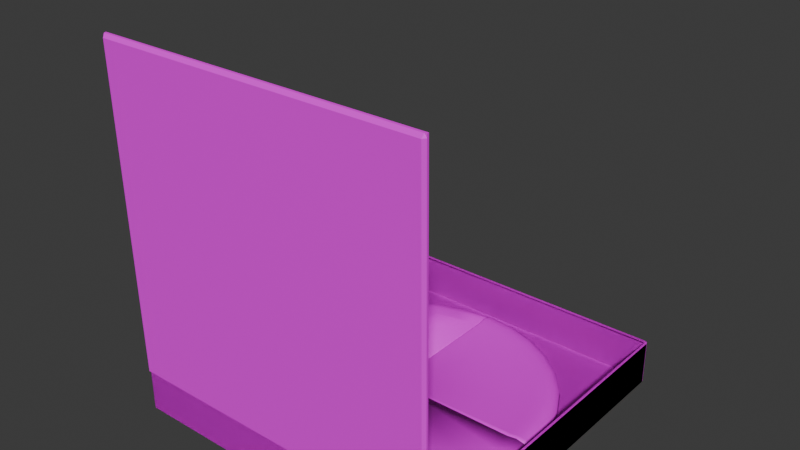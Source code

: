 # Source: PizzaNBoxOPEN.blend  (saved by Blender 4.0.36; exported with 4.5.12 LTS)
import bpy
from mathutils import Matrix  # noqa: F401  (used for matrix-valued properties, if any)

bpy.ops.wm.read_factory_settings(use_empty=True)
scene = bpy.context.scene
scene.name = 'Scene'

# ---- collections
col_collection = bpy.data.collections.new('Collection'); scene.collection.children.link(col_collection)

# ---- images (referenced by path relative to the original .blend; pixels are not part of the script)
import os
ASSET_DIR = os.environ.get("B2B_ASSET_DIR", "")  # directory of the original .blend (textures are referenced by path, not embedded)
HERE = os.path.dirname(os.path.abspath(__file__))  # packed textures are extracted next to this script under _unpacked/

def load_image(name, relpath, width, height, colorspace="sRGB"):
    """Load a texture the original file referenced (path relative to the .blend, or extracted next to this script)."""
    p = next((c for c in (os.path.join(HERE, relpath), os.path.join(ASSET_DIR, relpath)) if relpath and os.path.exists(c)), "")
    if p:
        img = bpy.data.images.load(p, check_existing=True)
        img.name = name
    else:  # same state as the original file: an image datablock whose file is absent (Cycles renders it pink)
        img = bpy.data.images.new(name, width, height)
        img.source = "FILE"
        img.filepath = "//" + (relpath or name)
    img.colorspace_settings.name = colorspace
    return img
img_pizza_box_jpg = load_image('Pizza Box.jpg', 'Pizza Box.jpg', 1024, 1024, 'sRGB')
img_pizza_jpg_001 = load_image('Pizza.jpg.001', 'Pizza.jpg', 1024, 1024, 'sRGB')
img_pizza_box_jpg_001 = load_image('Pizza Box.jpg.001', 'Pizza Box.jpg', 1024, 1024, 'sRGB')

# ---- materials (node trees are filled in below, after node groups)
mat_material_001 = bpy.data.materials.new('Material.001')
mat_material_001.use_transparent_shadow = False
mat_material_007 = bpy.data.materials.new('Material.007')
mat_material_007.use_transparent_shadow = False
mat_material_002 = bpy.data.materials.new('Material.002')
mat_material_002.use_transparent_shadow = False

# ---- material node trees
mat_material_001.use_nodes = True; mat_material_001.node_tree.nodes.clear()
_N = mat_material_001.node_tree.nodes; _L = mat_material_001.node_tree.links
n0 = _N.new('ShaderNodeBsdfPrincipled'); n0.name = 'Principled BSDF'; n0.location = (10, 300)
n0.inputs[3].default_value = 1.45
n1 = _N.new('ShaderNodeOutputMaterial'); n1.name = 'Material Output'; n1.location = (300, 300)
n2 = _N.new('ShaderNodeTexImage'); n2.name = 'Image Texture'; n2.location = (-280, 275)
n2.image = img_pizza_box_jpg
_L.new(n0.outputs[0], n1.inputs[0])
_L.new(n2.outputs[0], n0.inputs[0])
n1.is_active_output = True
mat_material_007.use_nodes = True; mat_material_007.node_tree.nodes.clear()
_N = mat_material_007.node_tree.nodes; _L = mat_material_007.node_tree.links
n0 = _N.new('ShaderNodeBsdfPrincipled'); n0.name = 'Principled BSDF'; n0.location = (10, 300)
n0.inputs[3].default_value = 1.45
n1 = _N.new('ShaderNodeOutputMaterial'); n1.name = 'Material Output'; n1.location = (300, 300)
n2 = _N.new('ShaderNodeTexImage'); n2.name = 'Image Texture'; n2.location = (-280, 275)
n2.image = img_pizza_jpg_001
_L.new(n0.outputs[0], n1.inputs[0])
_L.new(n2.outputs[0], n0.inputs[0])
n1.is_active_output = True
mat_material_002.use_nodes = True; mat_material_002.node_tree.nodes.clear()
_N = mat_material_002.node_tree.nodes; _L = mat_material_002.node_tree.links
n0 = _N.new('ShaderNodeBsdfPrincipled'); n0.name = 'Principled BSDF'; n0.location = (10, 300)
n0.inputs[3].default_value = 1.45
n1 = _N.new('ShaderNodeOutputMaterial'); n1.name = 'Material Output'; n1.location = (300, 300)
n2 = _N.new('ShaderNodeTexImage'); n2.name = 'Image Texture'; n2.location = (-280, 275)
n2.image = img_pizza_box_jpg_001
_L.new(n0.outputs[0], n1.inputs[0])
_L.new(n2.outputs[0], n0.inputs[0])
n1.is_active_output = True

# ---- world
world_world = bpy.data.worlds.new('World'); scene.world = world_world
world_world.use_nodes = True; world_world.node_tree.nodes.clear()
_N = world_world.node_tree.nodes; _L = world_world.node_tree.links
n0 = _N.new('ShaderNodeOutputWorld'); n0.name = 'World Output'; n0.location = (300, 300)
n1 = _N.new('ShaderNodeBackground'); n1.name = 'Background'; n1.location = (10, 300)
n1.inputs[0].default_value = (0.05088, 0.05088, 0.05088, 1.0)
_L.new(n1.outputs[0], n0.inputs[0])
n0.is_active_output = True
world_world.color = (0.05088, 0.05088, 0.05088)
world_world.use_sun_shadow = False
world_world.sun_shadow_jitter_overblur = 0.0

# ---- meshes
me_cube_001 = bpy.data.meshes.new('Cube.001')
me_cube_001.from_pydata([(-0.257, 0.0, 0.0), (-0.257, -0.005157, 0.005621), (-0.2601, -0.005175, 0.004779), (-0.2603, -0.004837, 0.0), (-0.257, -0.004837, 0.003239), (-0.2601, -0.00495, 0.003102), (-0.257, -0.004721, -0.514), (-0.2603, -0.004837, -0.514), (0.257, 0.0, 0.0), (0.257, -0.004837, 0.003239), (0.2603, -0.004837, 0.0), (0.2601, -0.00495, 0.003102), (0.257, -0.005157, 0.005621), (0.2601, -0.005175, 0.004779), (0.257, -0.004721, -0.514), (0.2603, -0.004837, -0.514), (-0.257, -2.235e-08, -0.5091), (-0.2603, -0.004837, -0.5091), (0.257, -2.235e-08, -0.5091), (0.2603, -0.004837, -0.5091), (-0.257, -0.008372, 0.005307), (-0.2601, -0.008391, 0.004465), (-0.257, -0.008053, 0.002925), (-0.2601, -0.008166, 0.002788), (-0.257, -0.003216, -0.0003139), (-0.2603, -0.008053, -0.0003139), (-0.2603, -0.008053, -0.5144), (-0.257, -0.007936, -0.5144), (0.2603, -0.008053, -0.0003139), (0.257, -0.003216, -0.0003139), (0.257, -0.008053, 0.002925), (0.2601, -0.008166, 0.002788), (0.257, -0.008372, 0.005307), (0.2601, -0.008391, 0.004465), (0.257, -0.007936, -0.5144), (0.2603, -0.008053, -0.5144), (-0.257, -0.003216, -0.5094), (-0.2603, -0.008053, -0.5094), (0.257, -0.003216, -0.5094), (0.2603, -0.008053, -0.5094)], [], [(18, 16, 0, 8), (1, 4, 5, 2), (0, 3, 5, 4), (8, 9, 11, 10), (9, 12, 13, 11), (16, 6, 7, 17), (18, 8, 10, 19), (8, 0, 4, 9), (9, 4, 1, 12), (14, 18, 19, 15), (0, 16, 17, 3), (14, 6, 16, 18), (38, 29, 24, 36), (20, 21, 23, 22), (24, 22, 23, 25), (29, 28, 31, 30), (30, 31, 33, 32), (36, 37, 26, 27), (38, 39, 28, 29), (29, 30, 22, 24), (30, 32, 20, 22), (34, 35, 39, 38), (24, 25, 37, 36), (34, 38, 36, 27), (10, 28, 39, 19), (19, 39, 35, 15), (12, 32, 33, 13), (3, 25, 23, 5), (13, 33, 31, 11), (6, 27, 26, 7), (2, 21, 20, 1), (15, 35, 34, 14), (1, 20, 32, 12), (17, 37, 25, 3), (7, 26, 37, 17), (5, 23, 21, 2), (14, 34, 27, 6), (11, 31, 28, 10)])
_uv = me_cube_001.uv_layers.new(name='UVMap')
_uv.uv.foreach_set('vector', [0.00627, 0.009764, 0.9854, 0.009764, 0.9854, 0.9969, 0.00627, 0.9969, 0.9854, 0.9999, 0.9854, 0.9936, 0.9913, 0.9933, 0.9913, 0.9999, 0.9854, 0.9969, 0.9916, 0.9969, 0.9913, 0.9933, 0.9854, 0.9936, 0.00627, 0.9969, 0.00627, 0.9936, 0.0003607, 0.9933, 9.959e-05, 0.9969, 0.00627, 0.9936, 0.00627, 0.9999, 0.0003607, 0.9999, 0.0003607, 0.9933, 0.9854, 0.009764, 0.9854, 9.959e-05, 0.9916, 9.958e-05, 0.9916, 0.009764, 0.00627, 0.009764, 0.00627, 0.9969, 9.959e-05, 0.9969, 9.959e-05, 0.009764, 0.00627, 0.9969, 0.9854, 0.9969, 0.9854, 0.9936, 0.00627, 0.9936, 0.00627, 0.9936, 0.9854, 0.9936, 0.9854, 0.9999, 0.00627, 0.9999, 0.00627, 9.959e-05, 0.00627, 0.009764, 9.959e-05, 0.009764, 9.959e-05, 9.958e-05, 0.9854, 0.9969, 0.9854, 0.009764, 0.9916, 0.009764, 0.9916, 0.9969, 0.00627, 9.959e-05, 0.9854, 9.959e-05, 0.9854, 0.009764, 0.00627, 0.009764, 0.06905, 0.2232, 0.06905, 0.4909, 0.3345, 0.4909, 0.3345, 0.2232, 0.9854, 0.9999, 0.9913, 0.9999, 0.9913, 0.9933, 0.9854, 0.9936, 0.9854, 0.9969, 0.9854, 0.9936, 0.9913, 0.9933, 0.9916, 0.9969, 0.00627, 0.9969, 9.959e-05, 0.9969, 0.0003607, 0.9933, 0.00627, 0.9936, 0.00627, 0.9936, 0.0003607, 0.9933, 0.0003607, 0.9999, 0.00627, 0.9999, 0.9854, 0.009764, 0.9916, 0.009764, 0.9916, 9.958e-05, 0.9854, 9.959e-05, 0.00627, 0.009764, 9.959e-05, 0.009764, 9.959e-05, 0.9969, 0.00627, 0.9969, 0.00627, 0.9969, 0.00627, 0.9936, 0.9854, 0.9936, 0.9854, 0.9969, 0.00627, 0.9936, 0.00627, 0.9999, 0.9854, 0.9999, 0.9854, 0.9936, 0.00627, 9.959e-05, 9.959e-05, 9.958e-05, 9.959e-05, 0.009764, 0.00627, 0.009764, 0.9854, 0.9969, 0.9916, 0.9969, 0.9916, 0.009764, 0.9854, 0.009764, 0.00627, 9.959e-05, 0.00627, 0.009764, 0.9854, 0.009764, 0.9854, 9.959e-05, 9.959e-05, 0.9969, 9.959e-05, 0.9969, 9.959e-05, 0.009764, 9.959e-05, 0.009764, 9.959e-05, 0.009764, 9.959e-05, 0.009764, 9.959e-05, 9.958e-05, 9.959e-05, 9.958e-05, 0.00627, 0.9999, 0.00627, 0.9999, 0.0003607, 0.9999, 0.0003607, 0.9999, 0.9916, 0.9969, 0.9916, 0.9969, 0.9913, 0.9933, 0.9913, 0.9933, 0.0003607, 0.9999, 0.0003607, 0.9999, 0.0003607, 0.9933, 0.0003607, 0.9933, 0.9854, 9.959e-05, 0.9854, 9.959e-05, 0.9916, 9.958e-05, 0.9916, 9.958e-05, 0.9913, 0.9999, 0.9913, 0.9999, 0.9854, 0.9999, 0.9854, 0.9999, 9.959e-05, 9.958e-05, 9.959e-05, 9.958e-05, 0.00627, 9.959e-05, 0.00627, 9.959e-05, 0.9854, 0.9999, 0.9854, 0.9999, 0.00627, 0.9999, 0.00627, 0.9999, 0.9916, 0.009764, 0.9916, 0.009764, 0.9916, 0.9969, 0.9916, 0.9969, 0.9916, 9.958e-05, 0.9916, 9.958e-05, 0.9916, 0.009764, 0.9916, 0.009764, 0.9913, 0.9933, 0.9913, 0.9933, 0.9913, 0.9999, 0.9913, 0.9999, 0.00627, 9.959e-05, 0.00627, 9.959e-05, 0.9854, 9.959e-05, 0.9854, 9.959e-05, 0.0003607, 0.9933, 0.0003607, 0.9933, 9.959e-05, 0.9969, 9.959e-05, 0.9969])
me_cube_001.materials.append(mat_material_001)
me_cube_001.update()
me_cylinder_004 = bpy.data.meshes.new('Cylinder.004')
me_cylinder_004.from_pydata([(0.2331, -0.004662, 0.02067), (0.25, -0.001805, 0.02404), (0.2644, -0.004421, 0.02689), (0.274, -0.01012, 0.0288), (0.2197, -0.004662, 0.06476), (0.2357, -0.001805, 0.07137), (0.2492, -0.004421, 0.07698), (0.2582, -0.01012, 0.08072), (0.198, -0.004662, 0.1054), (0.2124, -0.001805, 0.115), (0.2245, -0.004421, 0.1231), (0.2327, -0.01012, 0.1286), (0.1688, -0.004662, 0.141), (0.181, -0.001805, 0.1532), (0.1913, -0.004421, 0.1636), (0.1983, -0.01012, 0.1705), (0.1331, -0.004662, 0.1703), (0.1427, -0.001805, 0.1846), (0.1509, -0.004421, 0.1968), (0.1563, -0.01012, 0.2049), (0.09251, -0.004662, 0.192), (0.09912, -0.001805, 0.2079), (0.1047, -0.004421, 0.2215), (0.1085, -0.01012, 0.2305), (0.04841, -0.004662, 0.2053), (0.05178, -0.001805, 0.2223), (0.05464, -0.004421, 0.2367), (0.05655, -0.01012, 0.2462), (0.002556, -0.004662, 0.2099), (0.002556, -0.001805, 0.2271), (0.002556, -0.004421, 0.2418), (0.002556, -0.01012, 0.2516), (0.1797, -0.02525, 0.01004), (0.2757, -0.01772, 0.02914), (0.2169, -0.02468, 0.01745), (0.2483, -0.02304, 0.02368), (0.2689, -0.0206, 0.02779), (0.1694, -0.02525, 0.04391), (0.2598, -0.01772, 0.08138), (0.2045, -0.02468, 0.05845), (0.234, -0.02304, 0.07068), (0.2534, -0.0206, 0.07873), (0.1527, -0.02525, 0.07513), (0.2341, -0.01772, 0.1295), (0.1843, -0.02468, 0.09624), (0.2109, -0.02304, 0.114), (0.2283, -0.0206, 0.1257), (0.1302, -0.02525, 0.1025), (0.1995, -0.01772, 0.1717), (0.1571, -0.02468, 0.1294), (0.1797, -0.02304, 0.152), (0.1946, -0.0206, 0.1668), (0.1029, -0.02525, 0.125), (0.1573, -0.01772, 0.2064), (0.124, -0.02468, 0.1565), (0.1417, -0.02304, 0.1831), (0.1534, -0.0206, 0.2006), (0.07166, -0.02525, 0.1416), (0.1091, -0.01772, 0.2321), (0.0862, -0.02468, 0.1767), (0.09842, -0.02304, 0.2063), (0.1065, -0.0206, 0.2257), (0.03778, -0.02525, 0.1519), (0.05688, -0.01772, 0.2479), (0.0452, -0.02468, 0.1892), (0.05143, -0.02304, 0.2205), (0.05553, -0.0206, 0.2411), (0.002556, -0.02525, 0.1554), (0.002556, -0.01772, 0.2533), (0.002556, -0.02468, 0.1934), (0.002556, -0.02304, 0.2253), (0.002556, -0.0206, 0.2464), (0.0003322, -0.01012, 0.2513), (0.0003322, -0.004421, 0.2416), (0.0003322, -0.001805, 0.2269), (0.0003322, -0.004662, 0.2096), (0.0003322, -0.02525, 0.1552), (0.0003322, -0.02468, 0.1932), (0.0003322, -0.02304, 0.2251), (0.0003322, -0.0206, 0.2461), (0.0003322, -0.01772, 0.2531), (0.2787, -0.01012, -0.01936), (0.2689, -0.004421, -0.0193), (0.2543, -0.001805, -0.0192), (0.237, -0.004662, -0.01908), (0.1825, -0.02525, -0.01871), (0.2205, -0.02468, -0.01897), (0.2525, -0.02304, -0.01919), (0.2735, -0.0206, -0.01933), (0.2805, -0.01772, -0.01937), (0.0003322, -0.02525, -0.01749), (0.0003322, -0.004662, -0.01749)], [], [(38, 33, 3, 7), (43, 38, 7, 11), (7, 3, 2, 6), (6, 2, 1, 5), (5, 1, 0, 4), (48, 43, 11, 15), (11, 7, 6, 10), (10, 6, 5, 9), (9, 5, 4, 8), (53, 48, 15, 19), (15, 11, 10, 14), (14, 10, 9, 13), (13, 9, 8, 12), (58, 53, 19, 23), (19, 15, 14, 18), (18, 14, 13, 17), (17, 13, 12, 16), (63, 58, 23, 27), (23, 19, 18, 22), (22, 18, 17, 21), (21, 17, 16, 20), (68, 63, 27, 31), (27, 23, 22, 26), (26, 22, 21, 25), (25, 21, 20, 24), (80, 68, 31, 72), (31, 27, 26, 30), (30, 26, 25, 29), (29, 25, 24, 28), (72, 31, 30, 73), (73, 30, 29, 74), (74, 29, 28, 75), (37, 32, 34, 39), (39, 34, 35, 40), (40, 35, 36, 41), (41, 36, 33, 38), (42, 37, 39, 44), (44, 39, 40, 45), (45, 40, 41, 46), (46, 41, 38, 43), (47, 42, 44, 49), (49, 44, 45, 50), (50, 45, 46, 51), (51, 46, 43, 48), (52, 47, 49, 54), (54, 49, 50, 55), (55, 50, 51, 56), (56, 51, 48, 53), (57, 52, 54, 59), (59, 54, 55, 60), (60, 55, 56, 61), (61, 56, 53, 58), (62, 57, 59, 64), (64, 59, 60, 65), (65, 60, 61, 66), (66, 61, 58, 63), (67, 62, 64, 69), (69, 64, 65, 70), (70, 65, 66, 71), (71, 66, 63, 68), (76, 67, 69, 77), (77, 69, 70, 78), (78, 70, 71, 79), (79, 71, 68, 80), (90, 85, 32, 37, 42, 47, 52, 57, 62, 67, 76), (84, 91, 75, 28, 24, 20, 16, 12, 8, 4, 0), (91, 90, 76, 77, 78, 79, 80, 72, 73, 74, 75), (36, 88, 89, 33), (35, 87, 88, 36), (34, 86, 87, 35), (32, 85, 86, 34), (1, 83, 84, 0), (2, 82, 83, 1), (33, 89, 81, 3), (3, 81, 82, 2), (85, 90, 91, 84, 83, 82, 81, 89, 88, 87, 86)])
me_cylinder_004.polygons.foreach_set('use_smooth', [True] * 76)
_uv = me_cylinder_004.uv_layers.new(name='UVMap')
_uv.uv.foreach_set('vector', [0.6634, 0.4805, 0.6876, 0.5418, 0.6774, 0.5448, 0.654, 0.4854, 0.6278, 0.4249, 0.6634, 0.4805, 0.654, 0.4854, 0.6194, 0.4316, 0.654, 0.4854, 0.6774, 0.5448, 0.658, 0.5506, 0.636, 0.4951, 0.636, 0.4951, 0.658, 0.5506, 0.639, 0.5562, 0.6184, 0.5044, 0.6184, 0.5044, 0.639, 0.5562, 0.6203, 0.5619, 0.6009, 0.5137, 0.5817, 0.377, 0.6278, 0.4249, 0.6194, 0.4316, 0.5748, 0.3855, 0.6194, 0.4316, 0.654, 0.4854, 0.636, 0.4951, 0.6035, 0.4446, 0.6035, 0.4446, 0.636, 0.4951, 0.6184, 0.5044, 0.588, 0.4574, 0.588, 0.4574, 0.6184, 0.5044, 0.6009, 0.5137, 0.5726, 0.47, 0.527, 0.3397, 0.5817, 0.377, 0.5748, 0.3855, 0.5219, 0.3493, 0.5748, 0.3855, 0.6194, 0.4316, 0.6035, 0.4446, 0.5616, 0.4016, 0.5616, 0.4016, 0.6035, 0.4446, 0.588, 0.4574, 0.5489, 0.4172, 0.5489, 0.4172, 0.588, 0.4574, 0.5726, 0.47, 0.5362, 0.4327, 0.4665, 0.3143, 0.527, 0.3397, 0.5219, 0.3493, 0.4634, 0.3247, 0.5219, 0.3493, 0.5748, 0.3855, 0.5616, 0.4016, 0.5123, 0.3676, 0.5123, 0.3676, 0.5616, 0.4016, 0.5489, 0.4172, 0.5028, 0.3855, 0.5028, 0.3855, 0.5489, 0.4172, 0.5362, 0.4327, 0.4934, 0.4032, 0.4026, 0.3014, 0.4665, 0.3143, 0.4634, 0.3247, 0.4016, 0.3121, 0.4634, 0.3247, 0.5219, 0.3493, 0.5123, 0.3676, 0.4575, 0.3444, 0.4575, 0.3444, 0.5123, 0.3676, 0.5028, 0.3855, 0.4516, 0.3637, 0.4516, 0.3637, 0.5028, 0.3855, 0.4934, 0.4032, 0.4458, 0.3829, 0.3377, 0.3014, 0.4026, 0.3014, 0.4016, 0.3121, 0.3387, 0.312, 0.4016, 0.3121, 0.4634, 0.3247, 0.4575, 0.3444, 0.3995, 0.3326, 0.3995, 0.3326, 0.4575, 0.3444, 0.4516, 0.3637, 0.3976, 0.3526, 0.3976, 0.3526, 0.4516, 0.3637, 0.4458, 0.3829, 0.3956, 0.3724, 0.3351, 0.3019, 0.3377, 0.3014, 0.3387, 0.312, 0.3362, 0.3125, 0.3387, 0.312, 0.4016, 0.3121, 0.3995, 0.3326, 0.3406, 0.3323, 0.3406, 0.3323, 0.3995, 0.3326, 0.3976, 0.3526, 0.3425, 0.3523, 0.3425, 0.3523, 0.3976, 0.3526, 0.3956, 0.3724, 0.3444, 0.3722, 0.3362, 0.3125, 0.3387, 0.312, 0.3406, 0.3323, 0.3382, 0.3328, 0.3382, 0.3328, 0.3406, 0.3323, 0.3425, 0.3523, 0.3401, 0.3528, 0.3401, 0.3528, 0.3425, 0.3523, 0.3444, 0.3722, 0.3419, 0.3727, 0.3582, 0.9203, 0.3604, 0.9259, 0.3666, 0.9241, 0.3639, 0.9173, 0.3639, 0.9173, 0.3666, 0.9241, 0.3765, 0.9212, 0.3731, 0.9125, 0.3731, 0.9125, 0.3765, 0.9212, 0.3757, 0.9214, 0.3723, 0.9129, 0.3723, 0.9129, 0.3757, 0.9214, 0.3752, 0.9216, 0.3718, 0.9131, 0.3549, 0.9152, 0.3582, 0.9203, 0.3639, 0.9173, 0.3599, 0.9111, 0.3599, 0.9111, 0.3639, 0.9173, 0.3731, 0.9125, 0.368, 0.9045, 0.368, 0.9045, 0.3731, 0.9125, 0.3723, 0.9129, 0.3674, 0.9051, 0.3674, 0.9051, 0.3723, 0.9129, 0.3718, 0.9131, 0.3669, 0.9054, 0.3507, 0.9109, 0.3549, 0.9152, 0.3599, 0.9111, 0.3548, 0.9059, 0.3548, 0.9059, 0.3599, 0.9111, 0.368, 0.9045, 0.3615, 0.8977, 0.3615, 0.8977, 0.368, 0.9045, 0.3674, 0.9051, 0.3609, 0.8984, 0.3609, 0.8984, 0.3674, 0.9051, 0.3669, 0.9054, 0.3606, 0.8988, 0.3457, 0.9075, 0.3507, 0.9109, 0.3548, 0.9059, 0.3488, 0.9017, 0.3488, 0.9017, 0.3548, 0.9059, 0.3615, 0.8977, 0.3537, 0.8924, 0.3537, 0.8924, 0.3615, 0.8977, 0.3609, 0.8984, 0.3533, 0.8932, 0.3533, 0.8932, 0.3609, 0.8984, 0.3606, 0.8988, 0.353, 0.8937, 0.3402, 0.9051, 0.3457, 0.9075, 0.3488, 0.9017, 0.3421, 0.8989, 0.3421, 0.8989, 0.3488, 0.9017, 0.3537, 0.8924, 0.3451, 0.8888, 0.3451, 0.8888, 0.3537, 0.8924, 0.3533, 0.8932, 0.3448, 0.8896, 0.3448, 0.8896, 0.3533, 0.8932, 0.353, 0.8937, 0.3447, 0.8902, 0.3343, 0.9039, 0.3402, 0.9051, 0.3421, 0.8989, 0.335, 0.8974, 0.335, 0.8974, 0.3421, 0.8989, 0.3451, 0.8888, 0.336, 0.887, 0.336, 0.887, 0.3451, 0.8888, 0.3448, 0.8896, 0.3359, 0.8878, 0.3359, 0.8878, 0.3448, 0.8896, 0.3447, 0.8902, 0.3358, 0.8884, 0.3283, 0.9039, 0.3343, 0.9039, 0.335, 0.8974, 0.3277, 0.8974, 0.3277, 0.8974, 0.335, 0.8974, 0.336, 0.887, 0.3267, 0.887, 0.3267, 0.887, 0.336, 0.887, 0.3359, 0.8878, 0.3268, 0.8878, 0.3268, 0.8878, 0.3359, 0.8878, 0.3358, 0.8884, 0.3269, 0.8884, 0.328, 0.904, 0.3283, 0.9039, 0.3277, 0.8974, 0.3274, 0.8975, 0.3274, 0.8975, 0.3277, 0.8974, 0.3267, 0.887, 0.3263, 0.8871, 0.3263, 0.8871, 0.3267, 0.887, 0.3268, 0.8878, 0.3264, 0.8879, 0.3264, 0.8879, 0.3268, 0.8878, 0.3269, 0.8884, 0.3265, 0.8884, 0.3307, 0.9334, 0.3614, 0.9308, 0.3604, 0.9259, 0.3582, 0.9203, 0.3549, 0.9152, 0.3507, 0.9109, 0.3457, 0.9075, 0.3402, 0.9051, 0.3343, 0.9039, 0.3283, 0.9039, 0.328, 0.904, 0.6286, 0.606, 0.3659, 0.6283, 0.3419, 0.3727, 0.3444, 0.3722, 0.3956, 0.3724, 0.4458, 0.3829, 0.4934, 0.4032, 0.5362, 0.4327, 0.5726, 0.47, 0.6009, 0.5137, 0.6203, 0.5619, 0.2898, 0.5441, 0.2898, 0.4417, 0.4754, 0.4417, 0.5163, 0.4446, 0.5506, 0.4527, 0.5732, 0.4648, 0.5807, 0.4791, 0.5788, 0.5169, 0.5683, 0.5453, 0.5525, 0.5583, 0.534, 0.5441, 0.3757, 0.9214, 0.3772, 0.9294, 0.3767, 0.9295, 0.3752, 0.9216, 0.3765, 0.9212, 0.378, 0.9292, 0.3772, 0.9294, 0.3757, 0.9214, 0.3666, 0.9241, 0.3678, 0.9303, 0.378, 0.9292, 0.3765, 0.9212, 0.3604, 0.9259, 0.3614, 0.9308, 0.3678, 0.9303, 0.3666, 0.9241, 0.639, 0.5562, 0.6482, 0.6043, 0.6286, 0.606, 0.6203, 0.5619, 0.658, 0.5506, 0.6679, 0.6025, 0.6482, 0.6043, 0.639, 0.5562, 0.6876, 0.5418, 0.6983, 0.5994, 0.6879, 0.6005, 0.6774, 0.5448, 0.6774, 0.5448, 0.6879, 0.6005, 0.6679, 0.6025, 0.658, 0.5506, 0.2371, 0.3657, 0.4644, 0.3692, 0.4598, 0.4751, 0.1646, 0.4706, 0.1424, 0.485, 0.1247, 0.4712, 0.1137, 0.4417, 0.1133, 0.4025, 0.1225, 0.3878, 0.1494, 0.3757, 0.1896, 0.3679])
me_cylinder_004.materials.append(mat_material_007)
me_cylinder_004.update()
me_cylinder_005 = bpy.data.meshes.new('Cylinder.005')
me_cylinder_005.from_pydata([(-0.04395, -0.004662, 0.2102), (-0.04732, -0.001805, 0.2271), (-0.05018, -0.004421, 0.2415), (-0.05209, -0.01012, 0.2511), (-0.08805, -0.004662, 0.1968), (-0.09466, -0.001805, 0.2127), (-0.1003, -0.004421, 0.2263), (-0.104, -0.01012, 0.2353), (-0.1287, -0.004662, 0.1751), (-0.1383, -0.001805, 0.1894), (-0.1464, -0.004421, 0.2016), (-0.1519, -0.01012, 0.2097), (-0.1643, -0.004662, 0.1458), (-0.1765, -0.001805, 0.158), (-0.1869, -0.004421, 0.1684), (-0.1938, -0.01012, 0.1753), (-0.1935, -0.004662, 0.1102), (-0.2079, -0.001805, 0.1198), (-0.2201, -0.004421, 0.1279), (-0.2282, -0.01012, 0.1334), (-0.2153, -0.004662, 0.06957), (-0.2312, -0.001805, 0.07618), (-0.2447, -0.004421, 0.08179), (-0.2538, -0.01012, 0.08553), (-0.2286, -0.004662, 0.02548), (-0.2456, -0.001805, 0.02885), (-0.2599, -0.004421, 0.03171), (-0.2695, -0.01012, 0.03361), (-0.2332, -0.004662, -0.02038), (-0.2504, -0.001805, -0.02038), (-0.2651, -0.004421, -0.02038), (-0.2749, -0.01012, -0.02038), (-0.03333, -0.02525, 0.1567), (-0.05243, -0.01772, 0.2528), (-0.04074, -0.02468, 0.194), (-0.04697, -0.02304, 0.2253), (-0.05108, -0.0206, 0.246), (-0.0672, -0.02525, 0.1465), (-0.1047, -0.01772, 0.2369), (-0.08174, -0.02468, 0.1816), (-0.09397, -0.02304, 0.2111), (-0.102, -0.0206, 0.2305), (-0.09842, -0.02525, 0.1298), (-0.1528, -0.01772, 0.2112), (-0.1195, -0.02468, 0.1614), (-0.1373, -0.02304, 0.1879), (-0.149, -0.0206, 0.2054), (-0.1258, -0.02525, 0.1073), (-0.195, -0.01772, 0.1765), (-0.1526, -0.02468, 0.1342), (-0.1752, -0.02304, 0.1568), (-0.1901, -0.0206, 0.1716), (-0.1482, -0.02525, 0.07995), (-0.2296, -0.01772, 0.1343), (-0.1798, -0.02468, 0.1011), (-0.2064, -0.02304, 0.1188), (-0.2239, -0.0206, 0.1305), (-0.1649, -0.02525, 0.04873), (-0.2554, -0.01772, 0.08619), (-0.2, -0.02468, 0.06327), (-0.2295, -0.02304, 0.07549), (-0.249, -0.0206, 0.08354), (-0.1752, -0.02525, 0.01485), (-0.2712, -0.01772, 0.03395), (-0.2125, -0.02468, 0.02226), (-0.2438, -0.02304, 0.0285), (-0.2644, -0.0206, 0.0326), (-0.1787, -0.02525, -0.02038), (-0.2766, -0.01772, -0.02038), (-0.2167, -0.02468, -0.02038), (-0.2486, -0.02304, -0.02038), (-0.2697, -0.0206, -0.02038), (-0.0003211, -0.01012, 0.2562), (-0.0003211, -0.004421, 0.2464), (-0.0003211, -0.001805, 0.2317), (-0.0003211, -0.004662, 0.2145), (-0.0003211, -0.02525, 0.16), (-0.0003211, -0.02468, 0.198), (-0.0003211, -0.02304, 0.2299), (-0.0003211, -0.0206, 0.251), (-0.0003211, -0.01772, 0.2579), (-0.274, -0.01012, -0.02921), (-0.2642, -0.004421, -0.02912), (-0.2496, -0.001805, -0.02899), (-0.2323, -0.004662, -0.02883), (-0.1779, -0.02525, -0.02834), (-0.2158, -0.02468, -0.02868), (-0.2478, -0.02304, -0.02897), (-0.2688, -0.0206, -0.02916), (-0.2757, -0.01772, -0.02923), (-0.0003211, -0.02525, -0.02672), (-0.0003211, -0.004662, -0.02672)], [], [(38, 33, 3, 7), (43, 38, 7, 11), (7, 3, 2, 6), (6, 2, 1, 5), (5, 1, 0, 4), (48, 43, 11, 15), (11, 7, 6, 10), (10, 6, 5, 9), (9, 5, 4, 8), (53, 48, 15, 19), (15, 11, 10, 14), (14, 10, 9, 13), (13, 9, 8, 12), (58, 53, 19, 23), (19, 15, 14, 18), (18, 14, 13, 17), (17, 13, 12, 16), (63, 58, 23, 27), (23, 19, 18, 22), (22, 18, 17, 21), (21, 17, 16, 20), (68, 63, 27, 31), (27, 23, 22, 26), (26, 22, 21, 25), (25, 21, 20, 24), (89, 68, 31, 81), (31, 27, 26, 30), (30, 26, 25, 29), (29, 25, 24, 28), (81, 31, 30, 82), (82, 30, 29, 83), (83, 29, 28, 84), (90, 76, 32, 37, 42, 47, 52, 57, 62, 67, 85), (37, 32, 34, 39), (39, 34, 35, 40), (40, 35, 36, 41), (41, 36, 33, 38), (42, 37, 39, 44), (44, 39, 40, 45), (45, 40, 41, 46), (46, 41, 38, 43), (47, 42, 44, 49), (49, 44, 45, 50), (50, 45, 46, 51), (51, 46, 43, 48), (52, 47, 49, 54), (54, 49, 50, 55), (55, 50, 51, 56), (56, 51, 48, 53), (57, 52, 54, 59), (59, 54, 55, 60), (60, 55, 56, 61), (61, 56, 53, 58), (62, 57, 59, 64), (64, 59, 60, 65), (65, 60, 61, 66), (66, 61, 58, 63), (67, 62, 64, 69), (69, 64, 65, 70), (70, 65, 66, 71), (71, 66, 63, 68), (85, 67, 69, 86), (86, 69, 70, 87), (87, 70, 71, 88), (88, 71, 68, 89), (36, 79, 80, 33), (35, 78, 79, 36), (34, 77, 78, 35), (32, 76, 77, 34), (1, 74, 75, 0), (2, 73, 74, 1), (33, 80, 72, 3), (3, 72, 73, 2), (90, 91, 75, 74, 73, 72, 80, 79, 78, 77, 76), (75, 91, 84, 28, 24, 20, 16, 12, 8, 4, 0), (91, 90, 85, 86, 87, 88, 89, 81, 82, 83, 84)])
me_cylinder_005.polygons.foreach_set('use_smooth', [True] * 76)
_uv = me_cylinder_005.uv_layers.new(name='UVMap')
_uv.uv.foreach_set('vector', [0.2141, 0.3387, 0.2742, 0.314, 0.2772, 0.3241, 0.2191, 0.3483, 0.1601, 0.375, 0.2141, 0.3387, 0.2191, 0.3483, 0.1667, 0.3832, 0.2191, 0.3483, 0.2772, 0.3241, 0.283, 0.3439, 0.2286, 0.3664, 0.2286, 0.3664, 0.283, 0.3439, 0.2886, 0.3631, 0.2378, 0.3841, 0.2378, 0.3841, 0.2886, 0.3631, 0.2942, 0.3821, 0.2469, 0.4017, 0.1139, 0.421, 0.1601, 0.375, 0.1667, 0.3832, 0.1219, 0.4279, 0.1667, 0.3832, 0.2191, 0.3483, 0.2286, 0.3664, 0.1794, 0.3991, 0.1794, 0.3991, 0.2286, 0.3664, 0.2378, 0.3841, 0.1918, 0.4147, 0.1918, 0.4147, 0.2378, 0.3841, 0.2469, 0.4017, 0.2042, 0.4302, 0.077, 0.4756, 0.1139, 0.421, 0.1219, 0.4279, 0.08647, 0.4809, 0.1219, 0.4279, 0.1667, 0.3832, 0.1794, 0.3991, 0.1376, 0.4411, 0.1376, 0.4411, 0.1794, 0.3991, 0.1918, 0.4147, 0.1528, 0.454, 0.1528, 0.454, 0.1918, 0.4147, 0.2042, 0.4302, 0.1678, 0.4667, 0.05184, 0.5368, 0.077, 0.4756, 0.08647, 0.4809, 0.06199, 0.5399, 0.08647, 0.4809, 0.1219, 0.4279, 0.1376, 0.4411, 0.1042, 0.4907, 0.1042, 0.4907, 0.1376, 0.4411, 0.1528, 0.454, 0.1217, 0.5003, 0.1217, 0.5003, 0.1528, 0.454, 0.1678, 0.4667, 0.139, 0.5098, 0.03902, 0.6015, 0.05184, 0.5368, 0.06199, 0.5399, 0.0495, 0.6025, 0.06199, 0.5399, 0.08647, 0.4809, 0.1042, 0.4907, 0.08137, 0.5461, 0.08137, 0.5461, 0.1042, 0.4907, 0.1217, 0.5003, 0.1003, 0.552, 0.1003, 0.552, 0.1217, 0.5003, 0.139, 0.5098, 0.1191, 0.5579, 0.03879, 0.6671, 0.03902, 0.6015, 0.0495, 0.6025, 0.04911, 0.6661, 0.0495, 0.6025, 0.06199, 0.5399, 0.08137, 0.5461, 0.06967, 0.6047, 0.06967, 0.6047, 0.08137, 0.5461, 0.1003, 0.552, 0.08929, 0.6067, 0.08929, 0.6067, 0.1003, 0.552, 0.1191, 0.5579, 0.1088, 0.6087, 0.04073, 0.6776, 0.03879, 0.6671, 0.04911, 0.6661, 0.05104, 0.6764, 0.04911, 0.6661, 0.0495, 0.6025, 0.06967, 0.6047, 0.06918, 0.6643, 0.06918, 0.6643, 0.06967, 0.6047, 0.08929, 0.6067, 0.08888, 0.6624, 0.08888, 0.6624, 0.08929, 0.6067, 0.1088, 0.6087, 0.1084, 0.6606, 0.05104, 0.6764, 0.04911, 0.6661, 0.06918, 0.6643, 0.07106, 0.6741, 0.07106, 0.6741, 0.06918, 0.6643, 0.08888, 0.6624, 0.0907, 0.672, 0.0907, 0.672, 0.08888, 0.6624, 0.1084, 0.6606, 0.1102, 0.67, 0.3309, 0.9358, 0.328, 0.904, 0.3225, 0.905, 0.317, 0.9073, 0.312, 0.9106, 0.3077, 0.9149, 0.3044, 0.9199, 0.3021, 0.9255, 0.3009, 0.9314, 0.3009, 0.9375, 0.3011, 0.9388, 0.317, 0.9073, 0.3225, 0.905, 0.3207, 0.8988, 0.314, 0.9016, 0.314, 0.9016, 0.3207, 0.8988, 0.3177, 0.8888, 0.3091, 0.8923, 0.3091, 0.8923, 0.3177, 0.8888, 0.3179, 0.8896, 0.3095, 0.893, 0.3095, 0.893, 0.3179, 0.8896, 0.3181, 0.8901, 0.3098, 0.8935, 0.312, 0.9106, 0.317, 0.9073, 0.314, 0.9016, 0.308, 0.9056, 0.308, 0.9056, 0.314, 0.9016, 0.3091, 0.8923, 0.3015, 0.8975, 0.3015, 0.8975, 0.3091, 0.8923, 0.3095, 0.893, 0.302, 0.8981, 0.302, 0.8981, 0.3095, 0.893, 0.3098, 0.8935, 0.3023, 0.8985, 0.3077, 0.9149, 0.312, 0.9106, 0.308, 0.9056, 0.3028, 0.9107, 0.3028, 0.9107, 0.308, 0.9056, 0.3015, 0.8975, 0.2949, 0.904, 0.2949, 0.904, 0.3015, 0.8975, 0.302, 0.8981, 0.2955, 0.9045, 0.2955, 0.9045, 0.302, 0.8981, 0.3023, 0.8985, 0.296, 0.9049, 0.3044, 0.9199, 0.3077, 0.9149, 0.3028, 0.9107, 0.2988, 0.9168, 0.2988, 0.9168, 0.3028, 0.9107, 0.2949, 0.904, 0.2896, 0.9118, 0.2896, 0.9118, 0.2949, 0.904, 0.2955, 0.9045, 0.2904, 0.9122, 0.2904, 0.9122, 0.2955, 0.9045, 0.296, 0.9049, 0.2909, 0.9124, 0.3021, 0.9255, 0.3044, 0.9199, 0.2988, 0.9168, 0.296, 0.9236, 0.296, 0.9236, 0.2988, 0.9168, 0.2896, 0.9118, 0.286, 0.9205, 0.286, 0.9205, 0.2896, 0.9118, 0.2904, 0.9122, 0.2869, 0.9207, 0.2869, 0.9207, 0.2904, 0.9122, 0.2909, 0.9124, 0.2874, 0.9209, 0.3009, 0.9314, 0.3021, 0.9255, 0.296, 0.9236, 0.2945, 0.9308, 0.2945, 0.9308, 0.296, 0.9236, 0.286, 0.9205, 0.2842, 0.9297, 0.2842, 0.9297, 0.286, 0.9205, 0.2869, 0.9207, 0.2851, 0.9298, 0.2851, 0.9298, 0.2869, 0.9207, 0.2874, 0.9209, 0.2856, 0.9298, 0.3009, 0.9375, 0.3009, 0.9314, 0.2945, 0.9308, 0.2945, 0.9381, 0.2945, 0.9381, 0.2945, 0.9308, 0.2842, 0.9297, 0.2842, 0.939, 0.2842, 0.939, 0.2842, 0.9297, 0.2851, 0.9298, 0.2851, 0.9389, 0.2851, 0.9389, 0.2851, 0.9298, 0.2856, 0.9298, 0.2856, 0.9389, 0.3011, 0.9388, 0.3009, 0.9375, 0.2945, 0.9381, 0.2947, 0.9395, 0.2947, 0.9395, 0.2945, 0.9381, 0.2842, 0.939, 0.2845, 0.9406, 0.2845, 0.9406, 0.2842, 0.939, 0.2851, 0.9389, 0.2853, 0.9404, 0.2853, 0.9404, 0.2851, 0.9389, 0.2856, 0.9389, 0.2859, 0.9403, 0.3179, 0.8896, 0.3264, 0.8879, 0.3265, 0.8884, 0.3181, 0.8901, 0.3177, 0.8888, 0.3263, 0.8871, 0.3264, 0.8879, 0.3179, 0.8896, 0.3207, 0.8988, 0.3274, 0.8975, 0.3263, 0.8871, 0.3177, 0.8888, 0.3225, 0.905, 0.328, 0.904, 0.3274, 0.8975, 0.3207, 0.8988, 0.2886, 0.3631, 0.3401, 0.3528, 0.3419, 0.3727, 0.2942, 0.3821, 0.283, 0.3439, 0.3382, 0.3328, 0.3401, 0.3528, 0.2886, 0.3631, 0.2742, 0.314, 0.3351, 0.3019, 0.3362, 0.3125, 0.2772, 0.3241, 0.2772, 0.3241, 0.3362, 0.3125, 0.3382, 0.3328, 0.283, 0.3439, 0.4113, 0.3817, 0.4047, 0.6154, 0.1546, 0.603, 0.1358, 0.6346, 0.1215, 0.6041, 0.1132, 0.5389, 0.1138, 0.4525, 0.1219, 0.4202, 0.1445, 0.3935, 0.1782, 0.3767, 0.2178, 0.3721, 0.3419, 0.3727, 0.3674, 0.6441, 0.1102, 0.67, 0.1084, 0.6606, 0.1088, 0.6087, 0.1191, 0.5579, 0.139, 0.5098, 0.1678, 0.4667, 0.2042, 0.4302, 0.2469, 0.4017, 0.2942, 0.3821, 0.1511, 0.5391, 0.1511, 0.4483, 0.3231, 0.4483, 0.3599, 0.4508, 0.3908, 0.458, 0.4112, 0.4688, 0.4179, 0.4815, 0.4162, 0.515, 0.4067, 0.5402, 0.3926, 0.5517, 0.3758, 0.5391])
me_cylinder_005.materials.append(mat_material_007)
me_cylinder_005.update()
me_cylinder_006 = bpy.data.meshes.new('Cylinder.006')
me_cylinder_006.from_pydata([(0.002556, -0.004662, -0.2633), (0.002556, -0.001805, -0.2806), (0.002556, -0.004421, -0.2953), (0.002556, -0.01012, -0.305), (0.04841, -0.004662, -0.2588), (0.05178, -0.001805, -0.2758), (0.05464, -0.004421, -0.2901), (0.05655, -0.01012, -0.2997), (0.09251, -0.004662, -0.2454), (0.09912, -0.001805, -0.2614), (0.1047, -0.004421, -0.2749), (0.1085, -0.01012, -0.284), (0.1331, -0.004662, -0.2237), (0.1427, -0.001805, -0.2381), (0.1509, -0.004421, -0.2503), (0.1563, -0.01012, -0.2584), (0.1688, -0.004662, -0.1945), (0.181, -0.001805, -0.2067), (0.1913, -0.004421, -0.2171), (0.1983, -0.01012, -0.224), (0.198, -0.004662, -0.1589), (0.2124, -0.001805, -0.1685), (0.2245, -0.004421, -0.1766), (0.2327, -0.01012, -0.182), (0.2197, -0.004662, -0.1182), (0.2357, -0.001805, -0.1248), (0.2492, -0.004421, -0.1305), (0.2582, -0.01012, -0.1342), (0.2331, -0.004662, -0.07414), (0.25, -0.001805, -0.07751), (0.2644, -0.004421, -0.08037), (0.274, -0.01012, -0.08228), (0.2376, -0.004662, -0.02828), (0.2549, -0.001805, -0.02828), (0.2695, -0.004421, -0.02828), (0.2793, -0.01012, -0.02828), (0.002556, -0.02525, -0.2089), (0.002556, -0.01772, -0.3068), (0.002556, -0.02468, -0.2469), (0.002556, -0.02304, -0.2788), (0.002556, -0.0206, -0.2998), (0.03778, -0.02525, -0.2054), (0.05688, -0.01772, -0.3014), (0.0452, -0.02468, -0.2427), (0.05143, -0.02304, -0.274), (0.05553, -0.0206, -0.2946), (0.07166, -0.02525, -0.1951), (0.1091, -0.01772, -0.2856), (0.0862, -0.02468, -0.2302), (0.09842, -0.02304, -0.2597), (0.1065, -0.0206, -0.2792), (0.1029, -0.02525, -0.1784), (0.1573, -0.01772, -0.2598), (0.124, -0.02468, -0.21), (0.1417, -0.02304, -0.2366), (0.1534, -0.0206, -0.2541), (0.1302, -0.02525, -0.156), (0.1995, -0.01772, -0.2252), (0.1571, -0.02468, -0.1828), (0.1797, -0.02304, -0.2054), (0.1946, -0.0206, -0.2203), (0.1527, -0.02525, -0.1286), (0.2341, -0.01772, -0.183), (0.1843, -0.02468, -0.1497), (0.2109, -0.02304, -0.1675), (0.2283, -0.0206, -0.1792), (0.1694, -0.02525, -0.09739), (0.2598, -0.01772, -0.1349), (0.2045, -0.02468, -0.1119), (0.234, -0.02304, -0.1242), (0.2534, -0.0206, -0.1322), (0.1797, -0.02525, -0.06351), (0.2757, -0.01772, -0.08261), (0.2169, -0.02468, -0.07093), (0.2483, -0.02304, -0.07716), (0.2689, -0.0206, -0.08126), (0.1831, -0.02525, -0.02828), (0.281, -0.01772, -0.02828), (0.2211, -0.02468, -0.02828), (0.2531, -0.02304, -0.02828), (0.2741, -0.0206, -0.02828), (0.0003322, -0.01012, -0.3048), (0.0003322, -0.004421, -0.295), (0.0003322, -0.001805, -0.2804), (0.0003322, -0.004662, -0.2631), (0.0003322, -0.02525, -0.2086), (0.0003322, -0.02468, -0.2466), (0.0003322, -0.02304, -0.2786), (0.0003322, -0.0206, -0.2996), (0.0003322, -0.01772, -0.3065), (0.2787, -0.01012, -0.02246), (0.2689, -0.004421, -0.02239), (0.2543, -0.001805, -0.02229), (0.237, -0.004662, -0.02218), (0.1825, -0.02525, -0.02181), (0.2205, -0.02468, -0.02207), (0.2525, -0.02304, -0.02228), (0.2735, -0.0206, -0.02242), (0.2805, -0.01772, -0.02247), (0.0003322, -0.02525, -0.02058), (0.0003322, -0.004662, -0.02058)], [], [(47, 42, 7, 11), (7, 3, 2, 6), (6, 2, 1, 5), (5, 1, 0, 4), (52, 47, 11, 15), (11, 7, 6, 10), (10, 6, 5, 9), (9, 5, 4, 8), (57, 52, 15, 19), (15, 11, 10, 14), (14, 10, 9, 13), (13, 9, 8, 12), (62, 57, 19, 23), (19, 15, 14, 18), (18, 14, 13, 17), (17, 13, 12, 16), (67, 62, 23, 27), (23, 19, 18, 22), (22, 18, 17, 21), (21, 17, 16, 20), (72, 67, 27, 31), (27, 23, 22, 26), (26, 22, 21, 25), (25, 21, 20, 24), (77, 72, 31, 35), (31, 27, 26, 30), (30, 26, 25, 29), (29, 25, 24, 28), (98, 77, 35, 90), (35, 31, 30, 34), (34, 30, 29, 33), (33, 29, 28, 32), (90, 35, 34, 91), (91, 34, 33, 92), (92, 33, 32, 93), (41, 36, 38, 43), (43, 38, 39, 44), (44, 39, 40, 45), (45, 40, 37, 42), (46, 41, 43, 48), (48, 43, 44, 49), (49, 44, 45, 50), (50, 45, 42, 47), (51, 46, 48, 53), (53, 48, 49, 54), (54, 49, 50, 55), (55, 50, 47, 52), (56, 51, 53, 58), (58, 53, 54, 59), (59, 54, 55, 60), (60, 55, 52, 57), (61, 56, 58, 63), (63, 58, 59, 64), (64, 59, 60, 65), (65, 60, 57, 62), (66, 61, 63, 68), (68, 63, 64, 69), (69, 64, 65, 70), (70, 65, 62, 67), (71, 66, 68, 73), (73, 68, 69, 74), (74, 69, 70, 75), (75, 70, 67, 72), (76, 71, 73, 78), (78, 73, 74, 79), (79, 74, 75, 80), (80, 75, 72, 77), (94, 76, 78, 95), (95, 78, 79, 96), (96, 79, 80, 97), (97, 80, 77, 98), (42, 37, 3, 7), (40, 88, 89, 37), (39, 87, 88, 40), (38, 86, 87, 39), (36, 85, 86, 38), (1, 83, 84, 0), (2, 82, 83, 1), (37, 89, 81, 3), (3, 81, 82, 2), (89, 88, 87, 86, 85, 99, 100, 84, 83, 82, 81), (41, 46, 51, 56, 61, 66, 71, 76, 94, 99, 85, 36), (4, 0, 84, 100, 93, 32, 28, 24, 20, 16, 12, 8), (100, 99, 94, 95, 96, 97, 98, 90, 91, 92, 93)])
me_cylinder_006.polygons.foreach_set('use_smooth', [True] * 84)
_uv = me_cylinder_006.uv_layers.new(name='UVMap')
_uv.uv.foreach_set('vector', [0.5242, 0.9347, 0.4641, 0.9594, 0.4611, 0.9493, 0.5192, 0.9251, 0.4611, 0.9493, 0.3996, 0.9614, 0.3977, 0.941, 0.4553, 0.9295, 0.4553, 0.9295, 0.3977, 0.941, 0.3958, 0.9211, 0.4497, 0.9103, 0.4497, 0.9103, 0.3958, 0.9211, 0.394, 0.9012, 0.4441, 0.8913, 0.5782, 0.8984, 0.5242, 0.9347, 0.5192, 0.9251, 0.5716, 0.8902, 0.5192, 0.9251, 0.4611, 0.9493, 0.4553, 0.9295, 0.5097, 0.907, 0.5097, 0.907, 0.4553, 0.9295, 0.4497, 0.9103, 0.5005, 0.8893, 0.5005, 0.8893, 0.4497, 0.9103, 0.4441, 0.8913, 0.4914, 0.8717, 0.6244, 0.8524, 0.5782, 0.8984, 0.5716, 0.8902, 0.6164, 0.8455, 0.5716, 0.8902, 0.5192, 0.9251, 0.5097, 0.907, 0.559, 0.8743, 0.559, 0.8743, 0.5097, 0.907, 0.5005, 0.8893, 0.5465, 0.8587, 0.5465, 0.8587, 0.5005, 0.8893, 0.4914, 0.8717, 0.5341, 0.8431, 0.6613, 0.7977, 0.6244, 0.8524, 0.6164, 0.8455, 0.6519, 0.7925, 0.6164, 0.8455, 0.5716, 0.8902, 0.559, 0.8743, 0.6008, 0.8322, 0.6008, 0.8322, 0.559, 0.8743, 0.5465, 0.8587, 0.5856, 0.8194, 0.5856, 0.8194, 0.5465, 0.8587, 0.5341, 0.8431, 0.5705, 0.8067, 0.6865, 0.7366, 0.6613, 0.7977, 0.6519, 0.7925, 0.6763, 0.7335, 0.6519, 0.7925, 0.6164, 0.8455, 0.6008, 0.8322, 0.6341, 0.7827, 0.6341, 0.7827, 0.6008, 0.8322, 0.5856, 0.8194, 0.6166, 0.7731, 0.6166, 0.7731, 0.5856, 0.8194, 0.5705, 0.8067, 0.5993, 0.7635, 0.6993, 0.6719, 0.6865, 0.7366, 0.6763, 0.7335, 0.6888, 0.6708, 0.6763, 0.7335, 0.6519, 0.7925, 0.6341, 0.7827, 0.6569, 0.7273, 0.6569, 0.7273, 0.6341, 0.7827, 0.6166, 0.7731, 0.638, 0.7214, 0.638, 0.7214, 0.6166, 0.7731, 0.5993, 0.7635, 0.6193, 0.7155, 0.6995, 0.6063, 0.6993, 0.6719, 0.6888, 0.6708, 0.6892, 0.6072, 0.6888, 0.6708, 0.6763, 0.7335, 0.6569, 0.7273, 0.6687, 0.6687, 0.6687, 0.6687, 0.6569, 0.7273, 0.638, 0.7214, 0.649, 0.6667, 0.649, 0.6667, 0.638, 0.7214, 0.6193, 0.7155, 0.6296, 0.6647, 0.6983, 0.5994, 0.6995, 0.6063, 0.6892, 0.6072, 0.6879, 0.6005, 0.6892, 0.6072, 0.6888, 0.6708, 0.6687, 0.6687, 0.6691, 0.6091, 0.6691, 0.6091, 0.6687, 0.6687, 0.649, 0.6667, 0.6494, 0.611, 0.6494, 0.611, 0.649, 0.6667, 0.6296, 0.6647, 0.6299, 0.6128, 0.6879, 0.6005, 0.6892, 0.6072, 0.6691, 0.6091, 0.6679, 0.6025, 0.6679, 0.6025, 0.6691, 0.6091, 0.6494, 0.611, 0.6482, 0.6043, 0.6482, 0.6043, 0.6494, 0.611, 0.6299, 0.6128, 0.6286, 0.606, 0.3399, 0.9643, 0.3341, 0.9655, 0.3347, 0.972, 0.3418, 0.9706, 0.3418, 0.9706, 0.3347, 0.972, 0.3357, 0.9824, 0.3447, 0.9806, 0.3447, 0.9806, 0.3357, 0.9824, 0.3356, 0.9815, 0.3445, 0.9798, 0.3445, 0.9798, 0.3356, 0.9815, 0.3356, 0.981, 0.3443, 0.9793, 0.3455, 0.9621, 0.3399, 0.9643, 0.3418, 0.9706, 0.3484, 0.9678, 0.3484, 0.9678, 0.3418, 0.9706, 0.3447, 0.9806, 0.3533, 0.9771, 0.3533, 0.9771, 0.3447, 0.9806, 0.3445, 0.9798, 0.3529, 0.9763, 0.3529, 0.9763, 0.3445, 0.9798, 0.3443, 0.9793, 0.3526, 0.9758, 0.3504, 0.9587, 0.3455, 0.9621, 0.3484, 0.9678, 0.3545, 0.9638, 0.3545, 0.9638, 0.3484, 0.9678, 0.3533, 0.9771, 0.3609, 0.9719, 0.3609, 0.9719, 0.3533, 0.9771, 0.3529, 0.9763, 0.3604, 0.9713, 0.3604, 0.9713, 0.3529, 0.9763, 0.3526, 0.9758, 0.3601, 0.9708, 0.3547, 0.9545, 0.3504, 0.9587, 0.3545, 0.9638, 0.3596, 0.9586, 0.3596, 0.9586, 0.3545, 0.9638, 0.3609, 0.9719, 0.3675, 0.9654, 0.3675, 0.9654, 0.3609, 0.9719, 0.3604, 0.9713, 0.3669, 0.9648, 0.3669, 0.9648, 0.3604, 0.9713, 0.3601, 0.9708, 0.3665, 0.9645, 0.358, 0.9495, 0.3547, 0.9545, 0.3596, 0.9586, 0.3637, 0.9526, 0.3637, 0.9526, 0.3596, 0.9586, 0.3675, 0.9654, 0.3728, 0.9576, 0.3728, 0.9576, 0.3675, 0.9654, 0.3669, 0.9648, 0.372, 0.9572, 0.372, 0.9572, 0.3669, 0.9648, 0.3665, 0.9645, 0.3716, 0.9569, 0.3603, 0.9439, 0.358, 0.9495, 0.3637, 0.9526, 0.3665, 0.9458, 0.3665, 0.9458, 0.3637, 0.9526, 0.3728, 0.9576, 0.3764, 0.9489, 0.3764, 0.9489, 0.3728, 0.9576, 0.372, 0.9572, 0.3756, 0.9486, 0.3756, 0.9486, 0.372, 0.9572, 0.3716, 0.9569, 0.375, 0.9485, 0.3615, 0.9379, 0.3603, 0.9439, 0.3665, 0.9458, 0.3679, 0.9386, 0.3679, 0.9386, 0.3665, 0.9458, 0.3764, 0.9489, 0.3782, 0.9397, 0.3782, 0.9397, 0.3764, 0.9489, 0.3756, 0.9486, 0.3773, 0.9396, 0.3773, 0.9396, 0.3756, 0.9486, 0.375, 0.9485, 0.3768, 0.9395, 0.3616, 0.9319, 0.3615, 0.9379, 0.3679, 0.9386, 0.3679, 0.9313, 0.3679, 0.9313, 0.3679, 0.9386, 0.3782, 0.9397, 0.3782, 0.9304, 0.3782, 0.9304, 0.3782, 0.9397, 0.3773, 0.9396, 0.3774, 0.9304, 0.3774, 0.9304, 0.3773, 0.9396, 0.3768, 0.9395, 0.3768, 0.9305, 0.3614, 0.9308, 0.3616, 0.9319, 0.3679, 0.9313, 0.3678, 0.9303, 0.3678, 0.9303, 0.3679, 0.9313, 0.3782, 0.9304, 0.378, 0.9292, 0.378, 0.9292, 0.3782, 0.9304, 0.3774, 0.9304, 0.3772, 0.9294, 0.3772, 0.9294, 0.3774, 0.9304, 0.3768, 0.9305, 0.3767, 0.9295, 0.4641, 0.9594, 0.4007, 0.972, 0.3996, 0.9614, 0.4611, 0.9493, 0.3356, 0.9815, 0.3352, 0.9815, 0.3352, 0.981, 0.3356, 0.981, 0.3357, 0.9824, 0.3353, 0.9824, 0.3352, 0.9815, 0.3356, 0.9815, 0.3347, 0.972, 0.3343, 0.972, 0.3353, 0.9824, 0.3357, 0.9824, 0.3341, 0.9655, 0.3337, 0.9655, 0.3343, 0.972, 0.3347, 0.972, 0.3958, 0.9211, 0.3933, 0.921, 0.3915, 0.9012, 0.394, 0.9012, 0.3977, 0.941, 0.3952, 0.941, 0.3933, 0.921, 0.3958, 0.9211, 0.4007, 0.972, 0.398, 0.972, 0.397, 0.9614, 0.3996, 0.9614, 0.3996, 0.9614, 0.397, 0.9614, 0.3952, 0.941, 0.3977, 0.941, 0.5465, 0.4155, 0.539, 0.4368, 0.5163, 0.4549, 0.4817, 0.4669, 0.4405, 0.4711, 0.2369, 0.4711, 0.2369, 0.319, 0.4995, 0.319, 0.5182, 0.2979, 0.5341, 0.3173, 0.5447, 0.3594, 0.3399, 0.9643, 0.3455, 0.9621, 0.3504, 0.9587, 0.3547, 0.9545, 0.358, 0.9495, 0.3603, 0.9439, 0.3615, 0.9379, 0.3616, 0.9319, 0.3614, 0.9308, 0.3307, 0.9334, 0.3337, 0.9655, 0.3341, 0.9655, 0.4441, 0.8913, 0.394, 0.9012, 0.3915, 0.9012, 0.3659, 0.6283, 0.6286, 0.606, 0.6299, 0.6128, 0.6296, 0.6647, 0.6193, 0.7155, 0.5993, 0.7635, 0.5705, 0.8067, 0.5341, 0.8431, 0.4914, 0.8717, 0.1655, 0.4627, 0.1655, 0.3502, 0.3609, 0.3502, 0.4017, 0.3533, 0.436, 0.3622, 0.4586, 0.3756, 0.466, 0.3913, 0.4642, 0.4329, 0.4537, 0.464, 0.4379, 0.4783, 0.4194, 0.4627])
me_cylinder_006.materials.append(mat_material_007)
me_cylinder_006.update()
me_cylinder_007 = bpy.data.meshes.new('Cylinder.007')
me_cylinder_007.from_pydata([(-0.2296, -0.004662, -0.06961), (-0.2465, -0.001805, -0.07298), (-0.2609, -0.004421, -0.07583), (-0.2705, -0.01012, -0.07774), (-0.2162, -0.004662, -0.1137), (-0.2322, -0.001805, -0.1203), (-0.2457, -0.004421, -0.1259), (-0.2547, -0.01012, -0.1297), (-0.1945, -0.004662, -0.1543), (-0.2088, -0.001805, -0.1639), (-0.221, -0.004421, -0.1721), (-0.2292, -0.01012, -0.1775), (-0.1652, -0.004662, -0.19), (-0.1775, -0.001805, -0.2022), (-0.1878, -0.004421, -0.2125), (-0.1947, -0.01012, -0.2194), (-0.1296, -0.004662, -0.2192), (-0.1392, -0.001805, -0.2336), (-0.1474, -0.004421, -0.2457), (-0.1528, -0.01012, -0.2539), (-0.08899, -0.004662, -0.2409), (-0.0956, -0.001805, -0.2569), (-0.1012, -0.004421, -0.2704), (-0.1049, -0.01012, -0.2794), (-0.04489, -0.004662, -0.2543), (-0.04826, -0.001805, -0.2712), (-0.05112, -0.004421, -0.2856), (-0.05303, -0.01012, -0.2952), (-0.1761, -0.02525, -0.05898), (-0.2722, -0.01772, -0.07808), (-0.2134, -0.02468, -0.06639), (-0.2447, -0.02304, -0.07262), (-0.2654, -0.0206, -0.07673), (-0.1659, -0.02525, -0.09285), (-0.2563, -0.01772, -0.1303), (-0.201, -0.02468, -0.1074), (-0.2305, -0.02304, -0.1196), (-0.2499, -0.0206, -0.1277), (-0.1492, -0.02525, -0.1241), (-0.2306, -0.01772, -0.1785), (-0.1808, -0.02468, -0.1452), (-0.2073, -0.02304, -0.1629), (-0.2248, -0.0206, -0.1746), (-0.1267, -0.02525, -0.1514), (-0.196, -0.01772, -0.2207), (-0.1536, -0.02468, -0.1783), (-0.1762, -0.02304, -0.2009), (-0.1911, -0.0206, -0.2158), (-0.09936, -0.02525, -0.1739), (-0.1538, -0.01772, -0.2553), (-0.1205, -0.02468, -0.2055), (-0.1382, -0.02304, -0.232), (-0.1499, -0.0206, -0.2495), (-0.06814, -0.02525, -0.1906), (-0.1056, -0.01772, -0.281), (-0.08268, -0.02468, -0.2257), (-0.0949, -0.02304, -0.2552), (-0.103, -0.0206, -0.2746), (-0.03427, -0.02525, -0.2009), (-0.05337, -0.01772, -0.2969), (-0.04168, -0.02468, -0.2381), (-0.04791, -0.02304, -0.2695), (-0.05201, -0.0206, -0.2901), (-0.001259, -0.01012, -0.3003), (-0.001259, -0.004421, -0.2905), (-0.001259, -0.001805, -0.2759), (-0.001259, -0.004662, -0.2586), (-0.001259, -0.02525, -0.2041), (-0.001259, -0.02468, -0.2421), (-0.001259, -0.02304, -0.274), (-0.001259, -0.0206, -0.2951), (-0.001259, -0.01772, -0.302), (-0.2749, -0.01012, -0.03258), (-0.2651, -0.004421, -0.03249), (-0.2505, -0.001805, -0.03236), (-0.2333, -0.004662, -0.0322), (-0.1788, -0.02525, -0.03171), (-0.2168, -0.02468, -0.03205), (-0.2487, -0.02304, -0.03234), (-0.2697, -0.0206, -0.03253), (-0.2766, -0.01772, -0.0326), (-0.001259, -0.02525, -0.03009), (-0.001259, -0.004662, -0.03009)], [], [(71, 59, 27, 63), (34, 29, 3, 7), (39, 34, 7, 11), (7, 3, 2, 6), (6, 2, 1, 5), (5, 1, 0, 4), (44, 39, 11, 15), (11, 7, 6, 10), (10, 6, 5, 9), (9, 5, 4, 8), (49, 44, 15, 19), (15, 11, 10, 14), (14, 10, 9, 13), (13, 9, 8, 12), (54, 49, 19, 23), (19, 15, 14, 18), (18, 14, 13, 17), (17, 13, 12, 16), (59, 54, 23, 27), (23, 19, 18, 22), (22, 18, 17, 21), (21, 17, 16, 20), (27, 23, 22, 26), (26, 22, 21, 25), (25, 21, 20, 24), (63, 27, 26, 64), (64, 26, 25, 65), (65, 25, 24, 66), (82, 66, 24, 20, 16, 12, 8, 4, 0, 75), (33, 28, 30, 35), (35, 30, 31, 36), (36, 31, 32, 37), (37, 32, 29, 34), (38, 33, 35, 40), (40, 35, 36, 41), (41, 36, 37, 42), (42, 37, 34, 39), (43, 38, 40, 45), (45, 40, 41, 46), (46, 41, 42, 47), (47, 42, 39, 44), (48, 43, 45, 50), (50, 45, 46, 51), (51, 46, 47, 52), (52, 47, 44, 49), (53, 48, 50, 55), (55, 50, 51, 56), (56, 51, 52, 57), (57, 52, 49, 54), (58, 53, 55, 60), (60, 55, 56, 61), (61, 56, 57, 62), (62, 57, 54, 59), (67, 58, 60, 68), (68, 60, 61, 69), (69, 61, 62, 70), (70, 62, 59, 71), (67, 68, 69, 70, 71, 63, 64, 65, 66, 82, 81), (32, 79, 80, 29), (31, 78, 79, 32), (30, 77, 78, 31), (67, 81, 76, 28, 33, 38, 43, 48, 53, 58), (28, 76, 77, 30), (1, 74, 75, 0), (2, 73, 74, 1), (29, 80, 72, 3), (3, 72, 73, 2), (75, 74, 73, 72, 80, 79, 78, 77, 76, 81, 82)])
me_cylinder_007.polygons.foreach_set('use_smooth', [True] * 68)
_uv = me_cylinder_007.uv_layers.new(name='UVMap')
_uv.uv.foreach_set('vector', [0.398, 0.972, 0.3358, 0.972, 0.3368, 0.9613, 0.397, 0.9614, 0.07492, 0.7929, 0.05075, 0.7316, 0.06087, 0.7286, 0.08435, 0.7879, 0.1105, 0.8485, 0.07492, 0.7929, 0.08435, 0.7879, 0.1189, 0.8418, 0.08435, 0.7879, 0.06087, 0.7286, 0.08034, 0.7228, 0.1024, 0.7783, 0.1024, 0.7783, 0.08034, 0.7228, 0.09929, 0.7171, 0.12, 0.769, 0.12, 0.769, 0.09929, 0.7171, 0.1181, 0.7115, 0.1374, 0.7597, 0.1566, 0.8964, 0.1105, 0.8485, 0.1189, 0.8418, 0.1636, 0.8879, 0.1189, 0.8418, 0.08435, 0.7879, 0.1024, 0.7783, 0.1348, 0.8288, 0.1348, 0.8288, 0.1024, 0.7783, 0.12, 0.769, 0.1503, 0.816, 0.1503, 0.816, 0.12, 0.769, 0.1374, 0.7597, 0.1657, 0.8034, 0.2114, 0.9337, 0.1566, 0.8964, 0.1636, 0.8879, 0.2164, 0.9241, 0.1636, 0.8879, 0.1189, 0.8418, 0.1348, 0.8288, 0.1767, 0.8718, 0.1767, 0.8718, 0.1348, 0.8288, 0.1503, 0.816, 0.1894, 0.8562, 0.1894, 0.8562, 0.1503, 0.816, 0.1657, 0.8034, 0.2021, 0.8407, 0.2719, 0.9591, 0.2114, 0.9337, 0.2164, 0.9241, 0.2749, 0.9487, 0.2164, 0.9241, 0.1636, 0.8879, 0.1767, 0.8718, 0.226, 0.9058, 0.226, 0.9058, 0.1767, 0.8718, 0.1894, 0.8562, 0.2355, 0.8879, 0.2355, 0.8879, 0.1894, 0.8562, 0.2021, 0.8407, 0.2449, 0.8702, 0.3358, 0.972, 0.2719, 0.9591, 0.2749, 0.9487, 0.3368, 0.9613, 0.2749, 0.9487, 0.2164, 0.9241, 0.226, 0.9058, 0.2808, 0.929, 0.2808, 0.929, 0.226, 0.9058, 0.2355, 0.8879, 0.2867, 0.9096, 0.2867, 0.9096, 0.2355, 0.8879, 0.2449, 0.8702, 0.2925, 0.8905, 0.3368, 0.9613, 0.2749, 0.9487, 0.2808, 0.929, 0.3388, 0.9407, 0.3388, 0.9407, 0.2808, 0.929, 0.2867, 0.9096, 0.3408, 0.9207, 0.3408, 0.9207, 0.2867, 0.9096, 0.2925, 0.8905, 0.3428, 0.9009, 0.397, 0.9614, 0.3368, 0.9613, 0.3388, 0.9407, 0.3952, 0.941, 0.3952, 0.941, 0.3388, 0.9407, 0.3408, 0.9207, 0.3933, 0.921, 0.3933, 0.921, 0.3408, 0.9207, 0.3428, 0.9009, 0.3915, 0.9012, 0.3674, 0.6441, 0.3915, 0.9012, 0.3428, 0.9009, 0.2925, 0.8905, 0.2449, 0.8702, 0.2021, 0.8407, 0.1657, 0.8034, 0.1374, 0.7597, 0.1181, 0.7115, 0.1102, 0.67, 0.3042, 0.9491, 0.302, 0.9434, 0.2958, 0.9453, 0.2985, 0.9521, 0.2985, 0.9521, 0.2958, 0.9453, 0.2859, 0.9482, 0.2893, 0.9569, 0.2893, 0.9569, 0.2859, 0.9482, 0.2867, 0.9479, 0.2901, 0.9565, 0.2901, 0.9565, 0.2867, 0.9479, 0.2872, 0.9478, 0.2906, 0.9563, 0.3075, 0.9542, 0.3042, 0.9491, 0.2985, 0.9521, 0.3025, 0.9583, 0.3025, 0.9583, 0.2985, 0.9521, 0.2893, 0.9569, 0.2944, 0.9648, 0.2944, 0.9648, 0.2893, 0.9569, 0.2901, 0.9565, 0.2951, 0.9643, 0.2951, 0.9643, 0.2901, 0.9565, 0.2906, 0.9563, 0.2955, 0.9639, 0.3117, 0.9585, 0.3075, 0.9542, 0.3025, 0.9583, 0.3076, 0.9635, 0.3076, 0.9635, 0.3025, 0.9583, 0.2944, 0.9648, 0.3009, 0.9717, 0.3009, 0.9717, 0.2944, 0.9648, 0.2951, 0.9643, 0.3015, 0.971, 0.3015, 0.971, 0.2951, 0.9643, 0.2955, 0.9639, 0.3019, 0.9706, 0.3167, 0.9619, 0.3117, 0.9585, 0.3076, 0.9635, 0.3137, 0.9677, 0.3137, 0.9677, 0.3076, 0.9635, 0.3009, 0.9717, 0.3088, 0.977, 0.3088, 0.977, 0.3009, 0.9717, 0.3015, 0.971, 0.3092, 0.9762, 0.3092, 0.9762, 0.3015, 0.971, 0.3019, 0.9706, 0.3094, 0.9757, 0.3222, 0.9643, 0.3167, 0.9619, 0.3137, 0.9677, 0.3204, 0.9705, 0.3204, 0.9705, 0.3137, 0.9677, 0.3088, 0.977, 0.3174, 0.9806, 0.3174, 0.9806, 0.3088, 0.977, 0.3092, 0.9762, 0.3176, 0.9797, 0.3176, 0.9797, 0.3092, 0.9762, 0.3094, 0.9757, 0.3178, 0.9792, 0.3281, 0.9655, 0.3222, 0.9643, 0.3204, 0.9705, 0.3275, 0.972, 0.3275, 0.972, 0.3204, 0.9705, 0.3174, 0.9806, 0.3265, 0.9824, 0.3265, 0.9824, 0.3174, 0.9806, 0.3176, 0.9797, 0.3265, 0.9815, 0.3265, 0.9815, 0.3176, 0.9797, 0.3178, 0.9792, 0.3266, 0.981, 0.3337, 0.9655, 0.3281, 0.9655, 0.3275, 0.972, 0.3343, 0.972, 0.3343, 0.972, 0.3275, 0.972, 0.3265, 0.9824, 0.3353, 0.9824, 0.3353, 0.9824, 0.3265, 0.9824, 0.3265, 0.9815, 0.3352, 0.9815, 0.3352, 0.9815, 0.3265, 0.9815, 0.3266, 0.981, 0.3352, 0.981, 0.3118, 0.606, 0.3051, 0.6399, 0.2861, 0.6684, 0.2577, 0.6871, 0.2241, 0.6933, 0.1354, 0.6918, 0.06898, 0.683, 0.03848, 0.67, 0.07179, 0.6546, 0.07179, 0.4509, 0.3118, 0.4509, 0.2867, 0.9479, 0.2853, 0.9404, 0.2859, 0.9403, 0.2872, 0.9478, 0.2859, 0.9482, 0.2845, 0.9406, 0.2853, 0.9404, 0.2867, 0.9479, 0.2958, 0.9453, 0.2947, 0.9395, 0.2845, 0.9406, 0.2859, 0.9482, 0.3337, 0.9655, 0.3309, 0.9358, 0.3011, 0.9388, 0.302, 0.9434, 0.3042, 0.9491, 0.3075, 0.9542, 0.3117, 0.9585, 0.3167, 0.9619, 0.3222, 0.9643, 0.3281, 0.9655, 0.302, 0.9434, 0.3011, 0.9388, 0.2947, 0.9395, 0.2958, 0.9453, 0.09929, 0.7171, 0.0907, 0.672, 0.1102, 0.67, 0.1181, 0.7115, 0.08034, 0.7228, 0.07106, 0.6741, 0.0907, 0.672, 0.09929, 0.7171, 0.05075, 0.7316, 0.04073, 0.6776, 0.05104, 0.6764, 0.06087, 0.7286, 0.06087, 0.7286, 0.05104, 0.6764, 0.07106, 0.6741, 0.08034, 0.7228, 0.2157, 0.4724, 0.2043, 0.4868, 0.1947, 0.4736, 0.1882, 0.445, 0.1871, 0.4067, 0.1917, 0.3922, 0.2055, 0.38, 0.2265, 0.3718, 0.2515, 0.3689, 0.3684, 0.3689, 0.3684, 0.4724])
me_cylinder_007.materials.append(mat_material_007)
me_cylinder_007.update()
me_cube_002 = bpy.data.meshes.new('Cube.002')
me_cube_002.from_pydata([(-0.257, -0.03538, 0.257), (-0.257, -0.03451, 0.2635), (-0.2635, -0.03451, 0.257), (-0.257, -0.03526, 0.2603), (-0.2603, -0.03526, 0.257), (-0.2601, -0.03515, 0.2601), (-0.2603, -0.03451, 0.2626), (-0.257, -0.03494, 0.2626), (-0.2601, -0.03492, 0.2618), (-0.2626, -0.03494, 0.257), (-0.2626, -0.03451, 0.2603), (-0.2618, -0.03492, 0.2601), (-0.257, 0.03451, 0.2635), (-0.257, -0.03526, 0.2603), (-0.2635, 0.03451, 0.257), (-0.257, 0.03494, 0.2626), (-0.2603, 0.03451, 0.2626), (-0.2601, 0.03492, 0.2618), (-0.2603, 0.03526, 0.257), (-0.257, 0.03526, 0.2603), (-0.2601, 0.03515, 0.2601), (-0.2626, 0.03451, 0.2603), (-0.2626, 0.03494, 0.257), (-0.2618, 0.03492, 0.2601), (-0.257, -0.03538, -0.257), (-0.2635, -0.03451, -0.257), (-0.257, -0.03451, -0.2635), (-0.2603, -0.03526, -0.257), (-0.257, -0.03526, -0.2603), (-0.2601, -0.03515, -0.2601), (-0.2626, -0.03451, -0.2603), (-0.2626, -0.03494, -0.257), (-0.2618, -0.03492, -0.2601), (-0.257, -0.03494, -0.2626), (-0.2603, -0.03451, -0.2626), (-0.2601, -0.03492, -0.2618), (-0.257, 0.03538, -0.257), (-0.257, 0.03451, -0.2635), (-0.2635, 0.03451, -0.257), (-0.257, 0.03526, -0.2603), (-0.2603, 0.03526, -0.257), (-0.2601, 0.03515, -0.2601), (-0.2603, 0.03451, -0.2626), (-0.257, 0.03494, -0.2626), (-0.2601, 0.03492, -0.2618), (-0.2626, 0.03494, -0.257), (-0.2626, 0.03451, -0.2603), (-0.2618, 0.03492, -0.2601), (0.257, -0.03538, 0.257), (0.2635, -0.03451, 0.257), (0.257, -0.03451, 0.2635), (0.2603, -0.03526, 0.257), (0.257, -0.03526, 0.2603), (0.2601, -0.03515, 0.2601), (0.2626, -0.03451, 0.2603), (0.2626, -0.03494, 0.257), (0.2618, -0.03492, 0.2601), (0.257, -0.03494, 0.2626), (0.2603, -0.03451, 0.2626), (0.2601, -0.03492, 0.2618), (-0.2635, -0.03451, 0.257), (0.257, 0.03451, 0.2635), (0.2635, 0.03451, 0.257), (0.257, 0.03526, 0.2603), (0.2603, 0.03526, 0.257), (0.2601, 0.03515, 0.2601), (0.2603, 0.03451, 0.2626), (0.257, 0.03494, 0.2626), (0.2601, 0.03492, 0.2618), (0.2626, 0.03494, 0.257), (0.2626, 0.03451, 0.2603), (0.2618, 0.03492, 0.2601), (0.257, -0.03538, -0.257), (0.257, -0.03451, -0.2635), (0.2635, -0.03451, -0.257), (0.257, -0.03526, -0.2603), (0.2603, -0.03526, -0.257), (0.2601, -0.03515, -0.2601), (0.2603, -0.03451, -0.2626), (0.257, -0.03494, -0.2626), (0.2601, -0.03492, -0.2618), (0.2626, -0.03494, -0.257), (0.2626, -0.03451, -0.2603), (0.2618, -0.03492, -0.2601), (0.257, 0.03538, -0.257), (0.2635, 0.03451, -0.257), (0.257, 0.03451, -0.2635), (0.2603, 0.03526, -0.257), (0.257, 0.03526, -0.2603), (0.2601, 0.03515, -0.2601), (0.2626, 0.03451, -0.2603), (0.2626, 0.03494, -0.257), (0.2618, 0.03492, -0.2601), (0.257, 0.03494, -0.2626), (0.2603, 0.03451, -0.2626), (0.2601, 0.03492, -0.2618), (-0.257, -0.03538, -0.252), (-0.2603, -0.03526, -0.252), (-0.2626, -0.03494, -0.252), (-0.2635, -0.03451, -0.252), (-0.257, -0.03451, 0.2635), (-0.2603, 0.03526, -0.252), (-0.2626, 0.03494, -0.252), (-0.2635, 0.03451, -0.252), (0.257, -0.03538, -0.252), (0.2603, -0.03526, -0.252), (0.2626, -0.03494, -0.252), (0.2635, -0.03451, -0.252), (-0.257, -0.03538, 0.257), (0.2603, 0.03526, -0.252), (0.2626, 0.03494, -0.252), (0.2635, 0.03451, -0.252), (-0.2603, -0.03526, 0.257), (-0.2601, -0.03515, 0.2601), (-0.2603, -0.03451, 0.2626), (-0.257, -0.03494, 0.2626), (-0.2601, -0.03492, 0.2618), (-0.2626, -0.03494, 0.257), (-0.2626, -0.03451, 0.2603), (-0.2618, -0.03492, 0.2601), (-0.257, 0.03451, 0.2635), (-0.2635, 0.03451, 0.257), (-0.257, 0.03494, 0.2626), (-0.2603, 0.03451, 0.2626), (-0.2601, 0.03492, 0.2618), (-0.2603, 0.03526, 0.257), (-0.257, 0.03526, 0.2603), (-0.2601, 0.03515, 0.2601), (-0.2626, 0.03451, 0.2603), (-0.2626, 0.03494, 0.257), (-0.2618, 0.03492, 0.2601), (-0.257, -0.03538, -0.257), (-0.2635, -0.03451, -0.257), (-0.257, -0.03451, -0.2635), (-0.2603, -0.03526, -0.257), (-0.257, -0.03526, -0.2603), (-0.2601, -0.03515, -0.2601), (-0.2626, -0.03451, -0.2603), (-0.2626, -0.03494, -0.257), (-0.2618, -0.03492, -0.2601), (-0.257, -0.03494, -0.2626), (-0.2603, -0.03451, -0.2626), (-0.2601, -0.03492, -0.2618), (-0.257, 0.03538, -0.257), (-0.257, 0.03451, -0.2635), (-0.2635, 0.03451, -0.257), (-0.257, 0.03526, -0.2603), (-0.2603, 0.03526, -0.257), (-0.2601, 0.03515, -0.2601), (-0.2603, 0.03451, -0.2626), (-0.257, 0.03494, -0.2626), (-0.2601, 0.03492, -0.2618), (-0.2626, 0.03494, -0.257), (-0.2626, 0.03451, -0.2603), (-0.2618, 0.03492, -0.2601), (0.257, -0.03538, 0.257), (0.2635, -0.03451, 0.257), (0.257, -0.03451, 0.2635), (0.2603, -0.03526, 0.257), (0.257, -0.03526, 0.2603), (0.2601, -0.03515, 0.2601), (0.2626, -0.03451, 0.2603), (0.2626, -0.03494, 0.257), (0.2618, -0.03492, 0.2601), (0.257, -0.03494, 0.2626), (0.2603, -0.03451, 0.2626), (0.2601, -0.03492, 0.2618), (0.257, 0.03451, 0.2635), (0.2635, 0.03451, 0.257), (0.257, 0.03526, 0.2603), (0.2603, 0.03526, 0.257), (0.2601, 0.03515, 0.2601), (0.2603, 0.03451, 0.2626), (0.257, 0.03494, 0.2626), (0.2601, 0.03492, 0.2618), (0.2626, 0.03494, 0.257), (0.2626, 0.03451, 0.2603), (0.2618, 0.03492, 0.2601), (0.257, -0.03538, -0.257), (0.257, -0.03451, -0.2635), (0.2635, -0.03451, -0.257), (0.257, -0.03526, -0.2603), (0.2603, -0.03526, -0.257), (0.2601, -0.03515, -0.2601), (0.2603, -0.03451, -0.2626), (0.257, -0.03494, -0.2626), (0.2601, -0.03492, -0.2618), (0.2626, -0.03494, -0.257), (0.2626, -0.03451, -0.2603), (0.2618, -0.03492, -0.2601), (0.257, 0.03538, -0.257), (0.2635, 0.03451, -0.257), (0.257, 0.03451, -0.2635), (0.2603, 0.03526, -0.257), (0.257, 0.03526, -0.2603), (0.2601, 0.03515, -0.2601), (0.2626, 0.03451, -0.2603), (0.2626, 0.03494, -0.257), (0.2618, 0.03492, -0.2601), (0.257, 0.03494, -0.2626), (0.2603, 0.03451, -0.2626), (0.2601, 0.03492, -0.2618), (-0.257, -0.03538, -0.252), (-0.2603, -0.03526, -0.252), (-0.2626, -0.03494, -0.252), (-0.2635, -0.03451, -0.252), (-0.2603, 0.03526, -0.252), (-0.2626, 0.03494, -0.252), (-0.2635, 0.03451, -0.252), (0.257, -0.03538, -0.252), (0.2603, -0.03526, -0.252), (0.2626, -0.03494, -0.252), (0.2635, -0.03451, -0.252), (0.2603, 0.03526, -0.252), (0.2626, 0.03494, -0.252), (0.2635, 0.03451, -0.252)], [], [(50, 61, 12, 1), (107, 111, 62, 49), (60, 118, 119, 117), (99, 103, 38, 25), (26, 37, 86, 73), (0, 3, 5, 4), (3, 7, 8, 5), (1, 6, 8, 7), (6, 10, 11, 8), (2, 9, 11, 10), (9, 4, 5, 11), (5, 8, 11), (12, 15, 17, 16), (15, 19, 20, 17), (114, 116, 119, 118), (18, 22, 23, 20), (14, 21, 23, 22), (21, 16, 17, 23), (17, 20, 23), (24, 27, 29, 28), (27, 31, 32, 29), (25, 30, 32, 31), (30, 34, 35, 32), (26, 33, 35, 34), (33, 28, 29, 35), (29, 32, 35), (36, 39, 41, 40), (39, 43, 44, 41), (37, 42, 44, 43), (42, 46, 47, 44), (38, 45, 47, 46), (45, 40, 41, 47), (41, 44, 47), (48, 51, 53, 52), (51, 55, 56, 53), (49, 54, 56, 55), (54, 58, 59, 56), (50, 57, 59, 58), (57, 52, 53, 59), (53, 56, 59), (100, 115, 116, 114), (63, 67, 68, 65), (61, 66, 68, 67), (66, 70, 71, 68), (62, 69, 71, 70), (69, 64, 65, 71), (65, 68, 71), (72, 75, 77, 76), (75, 79, 80, 77), (73, 78, 80, 79), (78, 82, 83, 80), (74, 81, 83, 82), (81, 76, 77, 83), (77, 80, 83), (84, 87, 89, 88), (87, 91, 92, 89), (85, 90, 92, 91), (90, 94, 95, 92), (86, 93, 95, 94), (93, 88, 89, 95), (89, 92, 95), (96, 0, 4, 97), (97, 4, 9, 98), (98, 9, 2, 99), (1, 12, 16, 6), (6, 16, 21, 10), (10, 21, 14, 2), (13, 113, 116, 115), (101, 40, 45, 102), (102, 45, 38, 103), (37, 26, 34, 42), (42, 34, 30, 46), (46, 30, 25, 38), (72, 24, 28, 75), (75, 28, 33, 79), (79, 33, 26, 73), (36, 84, 88, 39), (39, 88, 93, 43), (43, 93, 86, 37), (85, 74, 82, 90), (90, 82, 78, 94), (94, 78, 73, 86), (104, 72, 76, 105), (105, 76, 81, 106), (106, 81, 74, 107), (108, 112, 113, 13), (109, 64, 69, 110), (110, 69, 62, 111), (61, 50, 58, 66), (66, 58, 54, 70), (70, 54, 49, 62), (0, 48, 52, 3), (3, 52, 57, 7), (7, 57, 50, 1), (133, 179, 192, 144), (63, 19, 15, 67), (67, 15, 12, 61), (96, 104, 48, 0), (24, 72, 104, 96), (91, 110, 111, 85), (87, 109, 110, 91), (205, 132, 145, 208), (55, 106, 107, 49), (51, 105, 106, 55), (48, 104, 105, 51), (22, 102, 103, 14), (18, 101, 102, 22), (212, 156, 168, 215), (31, 98, 99, 25), (27, 97, 98, 31), (24, 96, 97, 27), (2, 14, 103, 99), (157, 100, 120, 167), (74, 85, 111, 107), (117, 119, 113, 112), (113, 119, 116), (120, 123, 124, 122), (122, 124, 127, 126), (125, 127, 130, 129), (121, 129, 130, 128), (128, 130, 124, 123), (124, 130, 127), (131, 135, 136, 134), (134, 136, 139, 138), (132, 138, 139, 137), (137, 139, 142, 141), (133, 141, 142, 140), (140, 142, 136, 135), (136, 142, 139), (143, 147, 148, 146), (146, 148, 151, 150), (144, 150, 151, 149), (149, 151, 154, 153), (145, 153, 154, 152), (152, 154, 148, 147), (148, 154, 151), (155, 159, 160, 158), (158, 160, 163, 162), (156, 162, 163, 161), (161, 163, 166, 165), (157, 165, 166, 164), (164, 166, 160, 159), (160, 166, 163), (169, 171, 174, 173), (167, 173, 174, 172), (172, 174, 177, 176), (168, 176, 177, 175), (175, 177, 171, 170), (171, 177, 174), (178, 182, 183, 181), (181, 183, 186, 185), (179, 185, 186, 184), (184, 186, 189, 188), (180, 188, 189, 187), (187, 189, 183, 182), (183, 189, 186), (190, 194, 195, 193), (193, 195, 198, 197), (191, 197, 198, 196), (196, 198, 201, 200), (192, 200, 201, 199), (199, 201, 195, 194), (195, 201, 198), (202, 203, 112, 108), (203, 204, 117, 112), (204, 205, 60, 117), (100, 114, 123, 120), (114, 118, 128, 123), (118, 60, 121, 128), (206, 207, 152, 147), (207, 208, 145, 152), (144, 149, 141, 133), (149, 153, 137, 141), (153, 145, 132, 137), (178, 181, 135, 131), (181, 185, 140, 135), (185, 179, 133, 140), (143, 146, 194, 190), (146, 150, 199, 194), (150, 144, 192, 199), (191, 196, 188, 180), (196, 200, 184, 188), (200, 192, 179, 184), (209, 210, 182, 178), (210, 211, 187, 182), (211, 212, 180, 187), (213, 214, 175, 170), (214, 215, 168, 175), (167, 172, 165, 157), (172, 176, 161, 165), (176, 168, 156, 161), (108, 13, 159, 155), (13, 115, 164, 159), (115, 100, 157, 164), (169, 173, 122, 126), (173, 167, 120, 122), (202, 108, 155, 209), (131, 202, 209, 178), (197, 191, 215, 214), (193, 197, 214, 213), (162, 156, 212, 211), (158, 162, 211, 210), (155, 158, 210, 209), (129, 121, 208, 207), (125, 129, 207, 206), (138, 132, 205, 204), (134, 138, 204, 203), (131, 134, 203, 202), (60, 205, 208, 121), (180, 212, 215, 191)])
_uv = me_cube_002.uv_layers.new(name='UVMap')
_uv.uv.foreach_set('vector', [0.8613, 0.6081, 0.9873, 0.6081, 0.9873, 0.7341, 0.8613, 0.7341, 0.8613, 0.4801, 0.9873, 0.4801, 0.9873, 0.6049, 0.8613, 0.6049, 0.8613, 0.2205, 0.8613, 0.2197, 0.8597, 0.2197, 0.8597, 0.2205, 0.8613, 0.3453, 0.9873, 0.3453, 0.9873, 0.3465, 0.8613, 0.3465, 0.8613, 0.3497, 0.9873, 0.3497, 0.9873, 0.4757, 0.8613, 0.4757, 0.7321, 0.6049, 0.7321, 0.6057, 0.7313, 0.6056, 0.7313, 0.6049, 0.7321, 0.6057, 0.7321, 0.6065, 0.7313, 0.6065, 0.7313, 0.6056, 0.8613, 0.7341, 0.8613, 0.7356, 0.8597, 0.7348, 0.8597, 0.7341, 0.8613, 0.2189, 0.8613, 0.2197, 0.8597, 0.2197, 0.8597, 0.2189, 0.8613, 0.2205, 0.8597, 0.2205, 0.8597, 0.2197, 0.8613, 0.2197, 0.7305, 0.6049, 0.7313, 0.6049, 0.7313, 0.6056, 0.7305, 0.6056, 0.7313, 0.6056, 0.7313, 0.6065, 0.7305, 0.6056, 0.9873, 0.7341, 0.9889, 0.7341, 0.9889, 0.7348, 0.9873, 0.7356, 0.9916, 0.9941, 0.9916, 0.9879, 0.9974, 0.9876, 0.9974, 0.9941, 0.8613, 0.2189, 0.8597, 0.2189, 0.8597, 0.2197, 0.8613, 0.2197, 0.9977, 0.9912, 1.004, 0.9912, 1.004, 0.9876, 0.9974, 0.9876, 0.9873, 0.2205, 0.9873, 0.2197, 0.9889, 0.2197, 0.9889, 0.2205, 0.9873, 0.2197, 0.9873, 0.2189, 0.9889, 0.2189, 0.9889, 0.2197, 0.9974, 0.9941, 0.9974, 0.9876, 1.004, 0.9876, 0.7321, 0.4789, 0.7313, 0.4789, 0.7313, 0.4781, 0.7321, 0.4781, 0.7313, 0.4789, 0.7305, 0.4789, 0.7305, 0.4781, 0.7313, 0.4781, 0.8613, 0.3465, 0.8613, 0.3473, 0.8597, 0.3473, 0.8597, 0.3465, 0.8613, 0.3473, 0.8613, 0.3489, 0.8597, 0.3489, 0.8597, 0.3473, 0.8613, 0.3497, 0.8597, 0.3497, 0.8597, 0.3489, 0.8613, 0.3489, 0.7321, 0.4773, 0.7321, 0.4781, 0.7313, 0.4781, 0.7313, 0.4773, 0.7313, 0.4781, 0.7305, 0.4781, 0.7313, 0.4773, 0.978, 0.03731, 0.978, 0.03108, 0.9838, 0.03135, 0.9841, 0.03731, 0.9628, 0.03506, 0.9628, 0.02881, 0.9686, 0.02881, 0.9686, 0.03532, 0.9873, 0.3497, 0.9873, 0.3489, 0.9889, 0.3489, 0.9889, 0.3497, 0.9873, 0.3489, 0.9873, 0.3473, 0.9889, 0.3473, 0.9889, 0.3489, 0.9873, 0.3465, 0.9889, 0.3465, 0.9889, 0.3473, 0.9873, 0.3473, 0.9902, 0.03731, 0.9841, 0.03731, 0.9838, 0.03135, 0.9902, 0.03135, 0.9686, 0.03532, 0.9686, 0.02881, 0.975, 0.03532, 0.8581, 0.6049, 0.8589, 0.6049, 0.8589, 0.6056, 0.8581, 0.6057, 0.8589, 0.6049, 0.8605, 0.6049, 0.8605, 0.6056, 0.8589, 0.6056, 0.8613, 0.6049, 0.8613, 0.6057, 0.8605, 0.6056, 0.8605, 0.6049, 0.8613, 0.6057, 0.8613, 0.6073, 0.8597, 0.6073, 0.8605, 0.6056, 0.8613, 0.6081, 0.8597, 0.6081, 0.8597, 0.6073, 0.8613, 0.6073, 0.8581, 0.6065, 0.8581, 0.6057, 0.8589, 0.6056, 0.8589, 0.6065, 0.8589, 0.6056, 0.8593, 0.6056, 0.8589, 0.6065, 0.8613, 0.7341, 0.8597, 0.7341, 0.8597, 0.7348, 0.8613, 0.7356, 0.02022, 0.9879, 0.02022, 0.9941, 0.01436, 0.9941, 0.01436, 0.9876, 0.9873, 0.6081, 0.9873, 0.6073, 0.9889, 0.6073, 0.9889, 0.6081, 0.9873, 0.6073, 0.9873, 0.6057, 0.9889, 0.6056, 0.9889, 0.6073, 0.9873, 0.6049, 0.9889, 0.6049, 0.9889, 0.6056, 0.9873, 0.6057, 0.007965, 0.9912, 0.0141, 0.9912, 0.01436, 0.9876, 0.007965, 0.9876, 0.01436, 0.9876, 0.01436, 0.9941, 0.007965, 0.9876, 0.8581, 0.4789, 0.8581, 0.4781, 0.8589, 0.4781, 0.8589, 0.4789, 0.8581, 0.4781, 0.8581, 0.4773, 0.8589, 0.4773, 0.8589, 0.4781, 0.8613, 0.4757, 0.8613, 0.4765, 0.8597, 0.4764, 0.8597, 0.4757, 0.8613, 0.4765, 0.8613, 0.4781, 0.8605, 0.4781, 0.8597, 0.4764, 0.8613, 0.4789, 0.8605, 0.4789, 0.8605, 0.4781, 0.8613, 0.4781, 0.8605, 0.4789, 0.8589, 0.4789, 0.8589, 0.4781, 0.8605, 0.4781, 0.8589, 0.4781, 0.8589, 0.4773, 0.8593, 0.4781, 0.02022, 0.002322, 0.0141, 0.002322, 0.01436, -0.003646, 0.02022, -0.003909, 0.0141, 0.002322, 0.007965, 0.002322, 0.007965, -0.003646, 0.01436, -0.003646, 0.9873, 0.4789, 0.9873, 0.4781, 0.9889, 0.4781, 0.9889, 0.4789, 0.9873, 0.4781, 0.9873, 0.4765, 0.9889, 0.4764, 0.9889, 0.4781, 0.9873, 0.4757, 0.9889, 0.4757, 0.9889, 0.4764, 0.9873, 0.4765, 0.02022, -0.01016, 0.02022, -0.003909, 0.01436, -0.003646, 0.01436, -0.01016, 0.01436, -0.003646, 0.007965, -0.003646, 0.01436, -0.01016, 0.7321, 0.4801, 0.7321, 0.6049, 0.7313, 0.6049, 0.7313, 0.4801, 0.7313, 0.4801, 0.7313, 0.6049, 0.7305, 0.6049, 0.7305, 0.4801, 0.8597, 0.3453, 0.8597, 0.2205, 0.8613, 0.2205, 0.8613, 0.3453, 0.8613, 0.7341, 0.9873, 0.7341, 0.9873, 0.7356, 0.8613, 0.7356, 0.8613, 0.2189, 0.9873, 0.2189, 0.9873, 0.2197, 0.8613, 0.2197, 0.8613, 0.2197, 0.9873, 0.2197, 0.9873, 0.2205, 0.8613, 0.2205, 0.7321, 0.6057, 0.7313, 0.6056, 0.7313, 0.6065, 0.7321, 0.6065, 0.9977, 0.01191, 0.9977, 0.002322, 1.004, 0.002322, 1.004, 0.01191, 0.9889, 0.3453, 0.9889, 0.3465, 0.9873, 0.3465, 0.9873, 0.3453, 0.9873, 0.3497, 0.8613, 0.3497, 0.8613, 0.3489, 0.9873, 0.3489, 0.9873, 0.3489, 0.8613, 0.3489, 0.8613, 0.3473, 0.9873, 0.3473, 0.9873, 0.3473, 0.8613, 0.3473, 0.8613, 0.3465, 0.9873, 0.3465, 0.8581, 0.4789, 0.7321, 0.4789, 0.7321, 0.4781, 0.8581, 0.4781, 0.8581, 0.4781, 0.7321, 0.4781, 0.7321, 0.4773, 0.8581, 0.4773, 0.8597, 0.4757, 0.8597, 0.3497, 0.8613, 0.3497, 0.8613, 0.4757, 0.9916, 0.03413, 0.02022, 0.03413, 0.02022, 0.0279, 0.9916, 0.0279, 0.9916, -0.003909, 0.02022, -0.003909, 0.02022, -0.01016, 0.9916, -0.01016, 0.9889, 0.3497, 0.9889, 0.4757, 0.9873, 0.4757, 0.9873, 0.3497, 0.9873, 0.4789, 0.8613, 0.4789, 0.8613, 0.4781, 0.9873, 0.4781, 0.9873, 0.4781, 0.8613, 0.4781, 0.8613, 0.4765, 0.9873, 0.4765, 0.9873, 0.4765, 0.8613, 0.4765, 0.8613, 0.4757, 0.9873, 0.4757, 0.8581, 0.4801, 0.8581, 0.4789, 0.8589, 0.4789, 0.8589, 0.4801, 0.8589, 0.4801, 0.8589, 0.4789, 0.8605, 0.4789, 0.8605, 0.4801, 0.8605, 0.4801, 0.8605, 0.4789, 0.8613, 0.4789, 0.8613, 0.4801, 0.7321, 0.6049, 0.7313, 0.6049, 0.7313, 0.6056, 0.7321, 0.6057, 0.0141, 0.01191, 0.0141, 0.9912, 0.007965, 0.9912, 0.007965, 0.01191, 0.9889, 0.4801, 0.9889, 0.6049, 0.9873, 0.6049, 0.9873, 0.4801, 0.9873, 0.6081, 0.8613, 0.6081, 0.8613, 0.6073, 0.9873, 0.6073, 0.9873, 0.6073, 0.8613, 0.6073, 0.8613, 0.6057, 0.9873, 0.6057, 0.9873, 0.6057, 0.8613, 0.6057, 0.8613, 0.6049, 0.9873, 0.6049, 0.7321, 0.6049, 0.8581, 0.6049, 0.8581, 0.6057, 0.7321, 0.6057, 0.7321, 0.6057, 0.8581, 0.6057, 0.8581, 0.6065, 0.7321, 0.6065, 0.8597, 0.7341, 0.8597, 0.6081, 0.8613, 0.6081, 0.8613, 0.7341, 0.8613, 0.3497, 0.8613, 0.4757, 0.9873, 0.4757, 0.9873, 0.3497, 0.02022, 0.9879, 0.9916, 0.9879, 0.9916, 0.9941, 0.02022, 0.9941, 0.9889, 0.6081, 0.9889, 0.7341, 0.9873, 0.7341, 0.9873, 0.6081, 0.7321, 0.4801, 0.8581, 0.4801, 0.8581, 0.6049, 0.7321, 0.6049, 0.7321, 0.4789, 0.8581, 0.4789, 0.8581, 0.4801, 0.7321, 0.4801, 0.9889, 0.4789, 0.9889, 0.4801, 0.9873, 0.4801, 0.9873, 0.4789, 0.0141, 0.002322, 0.0141, 0.01191, 0.007965, 0.01191, 0.007965, 0.002322, 0.8613, 0.3453, 0.8613, 0.3465, 0.9873, 0.3465, 0.9873, 0.3453, 0.8605, 0.6049, 0.8605, 0.4801, 0.8613, 0.4801, 0.8613, 0.6049, 0.8589, 0.6049, 0.8589, 0.4801, 0.8605, 0.4801, 0.8605, 0.6049, 0.8581, 0.6049, 0.8581, 0.4801, 0.8589, 0.4801, 0.8589, 0.6049, 0.9889, 0.2205, 0.9889, 0.3453, 0.9873, 0.3453, 0.9873, 0.2205, 0.9977, 0.9912, 0.9977, 0.01191, 1.004, 0.01191, 1.004, 0.9912, 0.8613, 0.4801, 0.8613, 0.6049, 0.9873, 0.6049, 0.9873, 0.4801, 0.8597, 0.3465, 0.8597, 0.3453, 0.8613, 0.3453, 0.8613, 0.3465, 0.7313, 0.4789, 0.7313, 0.4801, 0.7305, 0.4801, 0.7305, 0.4789, 0.7321, 0.4789, 0.7321, 0.4801, 0.7313, 0.4801, 0.7313, 0.4789, 0.8613, 0.2205, 0.9873, 0.2205, 0.9873, 0.3453, 0.8613, 0.3453, 0.8613, 0.6081, 0.8613, 0.7341, 0.9873, 0.7341, 0.9873, 0.6081, 0.8613, 0.4789, 0.9873, 0.4789, 0.9873, 0.4801, 0.8613, 0.4801, 0.7305, 0.6049, 0.7305, 0.6056, 0.7313, 0.6056, 0.7313, 0.6049, 0.7313, 0.6056, 0.7305, 0.6056, 0.7313, 0.6065, 0.9873, 0.7341, 0.9873, 0.7356, 0.9889, 0.7348, 0.9889, 0.7341, 0.9916, 0.9941, 0.9974, 0.9941, 0.9974, 0.9876, 0.9916, 0.9879, 0.9977, 0.9912, 0.9974, 0.9876, 1.004, 0.9876, 1.004, 0.9912, 0.9873, 0.2205, 0.9889, 0.2205, 0.9889, 0.2197, 0.9873, 0.2197, 0.9873, 0.2197, 0.9889, 0.2197, 0.9889, 0.2189, 0.9873, 0.2189, 0.9974, 0.9941, 1.004, 0.9876, 0.9974, 0.9876, 0.7321, 0.4789, 0.7321, 0.4781, 0.7313, 0.4781, 0.7313, 0.4789, 0.7313, 0.4789, 0.7313, 0.4781, 0.7305, 0.4781, 0.7305, 0.4789, 0.8613, 0.3465, 0.8597, 0.3465, 0.8597, 0.3473, 0.8613, 0.3473, 0.8613, 0.3473, 0.8597, 0.3473, 0.8597, 0.3489, 0.8613, 0.3489, 0.8613, 0.3497, 0.8613, 0.3489, 0.8597, 0.3489, 0.8597, 0.3497, 0.7321, 0.4773, 0.7313, 0.4773, 0.7313, 0.4781, 0.7321, 0.4781, 0.7313, 0.4781, 0.7313, 0.4773, 0.7305, 0.4781, 0.978, 0.03731, 0.9841, 0.03731, 0.9838, 0.03135, 0.978, 0.03108, 0.9628, 0.03506, 0.9686, 0.03532, 0.9686, 0.02881, 0.9628, 0.02881, 0.9873, 0.3497, 0.9889, 0.3497, 0.9889, 0.3489, 0.9873, 0.3489, 0.9873, 0.3489, 0.9889, 0.3489, 0.9889, 0.3473, 0.9873, 0.3473, 0.9873, 0.3465, 0.9873, 0.3473, 0.9889, 0.3473, 0.9889, 0.3465, 0.9902, 0.03731, 0.9902, 0.03135, 0.9838, 0.03135, 0.9841, 0.03731, 0.9686, 0.03532, 0.975, 0.03532, 0.9686, 0.02881, 0.8581, 0.6049, 0.8581, 0.6057, 0.8589, 0.6056, 0.8589, 0.6049, 0.8589, 0.6049, 0.8589, 0.6056, 0.8605, 0.6056, 0.8605, 0.6049, 0.8613, 0.6049, 0.8605, 0.6049, 0.8605, 0.6056, 0.8613, 0.6057, 0.8613, 0.6057, 0.8605, 0.6056, 0.8597, 0.6073, 0.8613, 0.6073, 0.8613, 0.6081, 0.8613, 0.6073, 0.8597, 0.6073, 0.8597, 0.6081, 0.8581, 0.6065, 0.8589, 0.6065, 0.8589, 0.6056, 0.8581, 0.6057, 0.8589, 0.6056, 0.8589, 0.6065, 0.8593, 0.6056, 0.02022, 0.9879, 0.01436, 0.9876, 0.01436, 0.9941, 0.02022, 0.9941, 0.9873, 0.6081, 0.9889, 0.6081, 0.9889, 0.6073, 0.9873, 0.6073, 0.9873, 0.6073, 0.9889, 0.6073, 0.9889, 0.6056, 0.9873, 0.6057, 0.9873, 0.6049, 0.9873, 0.6057, 0.9889, 0.6056, 0.9889, 0.6049, 0.007965, 0.9912, 0.007965, 0.9876, 0.01436, 0.9876, 0.0141, 0.9912, 0.01436, 0.9876, 0.007965, 0.9876, 0.01436, 0.9941, 0.8581, 0.4789, 0.8589, 0.4789, 0.8589, 0.4781, 0.8581, 0.4781, 0.8581, 0.4781, 0.8589, 0.4781, 0.8589, 0.4773, 0.8581, 0.4773, 0.8613, 0.4757, 0.8597, 0.4757, 0.8597, 0.4764, 0.8613, 0.4765, 0.8613, 0.4765, 0.8597, 0.4764, 0.8605, 0.4781, 0.8613, 0.4781, 0.8613, 0.4789, 0.8613, 0.4781, 0.8605, 0.4781, 0.8605, 0.4789, 0.8605, 0.4789, 0.8605, 0.4781, 0.8589, 0.4781, 0.8589, 0.4789, 0.8589, 0.4781, 0.8593, 0.4781, 0.8589, 0.4773, 0.02022, 0.002322, 0.02022, -0.003909, 0.01436, -0.003646, 0.0141, 0.002322, 0.0141, 0.002322, 0.01436, -0.003646, 0.007965, -0.003646, 0.007965, 0.002322, 0.9873, 0.4789, 0.9889, 0.4789, 0.9889, 0.4781, 0.9873, 0.4781, 0.9873, 0.4781, 0.9889, 0.4781, 0.9889, 0.4764, 0.9873, 0.4765, 0.9873, 0.4757, 0.9873, 0.4765, 0.9889, 0.4764, 0.9889, 0.4757, 0.02022, -0.01016, 0.01436, -0.01016, 0.01436, -0.003646, 0.02022, -0.003909, 0.01436, -0.003646, 0.01436, -0.01016, 0.007965, -0.003646, 0.7321, 0.4801, 0.7313, 0.4801, 0.7313, 0.6049, 0.7321, 0.6049, 0.7313, 0.4801, 0.7305, 0.4801, 0.7305, 0.6049, 0.7313, 0.6049, 0.8597, 0.3453, 0.8613, 0.3453, 0.8613, 0.2205, 0.8597, 0.2205, 0.8613, 0.7341, 0.8613, 0.7356, 0.9873, 0.7356, 0.9873, 0.7341, 0.8613, 0.2189, 0.8613, 0.2197, 0.9873, 0.2197, 0.9873, 0.2189, 0.8613, 0.2197, 0.8613, 0.2205, 0.9873, 0.2205, 0.9873, 0.2197, 0.9977, 0.01191, 1.004, 0.01191, 1.004, 0.002322, 0.9977, 0.002322, 0.9889, 0.3453, 0.9873, 0.3453, 0.9873, 0.3465, 0.9889, 0.3465, 0.9873, 0.3497, 0.9873, 0.3489, 0.8613, 0.3489, 0.8613, 0.3497, 0.9873, 0.3489, 0.9873, 0.3473, 0.8613, 0.3473, 0.8613, 0.3489, 0.9873, 0.3473, 0.9873, 0.3465, 0.8613, 0.3465, 0.8613, 0.3473, 0.8581, 0.4789, 0.8581, 0.4781, 0.7321, 0.4781, 0.7321, 0.4789, 0.8581, 0.4781, 0.8581, 0.4773, 0.7321, 0.4773, 0.7321, 0.4781, 0.8597, 0.4757, 0.8613, 0.4757, 0.8613, 0.3497, 0.8597, 0.3497, 0.9916, 0.03413, 0.9916, 0.0279, 0.02022, 0.0279, 0.02022, 0.03413, 0.9916, -0.003909, 0.9916, -0.01016, 0.02022, -0.01016, 0.02022, -0.003909, 0.9889, 0.3497, 0.9873, 0.3497, 0.9873, 0.4757, 0.9889, 0.4757, 0.9873, 0.4789, 0.9873, 0.4781, 0.8613, 0.4781, 0.8613, 0.4789, 0.9873, 0.4781, 0.9873, 0.4765, 0.8613, 0.4765, 0.8613, 0.4781, 0.9873, 0.4765, 0.9873, 0.4757, 0.8613, 0.4757, 0.8613, 0.4765, 0.8581, 0.4801, 0.8589, 0.4801, 0.8589, 0.4789, 0.8581, 0.4789, 0.8589, 0.4801, 0.8605, 0.4801, 0.8605, 0.4789, 0.8589, 0.4789, 0.8605, 0.4801, 0.8613, 0.4801, 0.8613, 0.4789, 0.8605, 0.4789, 0.0141, 0.01191, 0.007965, 0.01191, 0.007965, 0.9912, 0.0141, 0.9912, 0.9889, 0.4801, 0.9873, 0.4801, 0.9873, 0.6049, 0.9889, 0.6049, 0.9873, 0.6081, 0.9873, 0.6073, 0.8613, 0.6073, 0.8613, 0.6081, 0.9873, 0.6073, 0.9873, 0.6057, 0.8613, 0.6057, 0.8613, 0.6073, 0.9873, 0.6057, 0.9873, 0.6049, 0.8613, 0.6049, 0.8613, 0.6057, 0.7321, 0.6049, 0.7321, 0.6057, 0.8581, 0.6057, 0.8581, 0.6049, 0.7321, 0.6057, 0.7321, 0.6065, 0.8581, 0.6065, 0.8581, 0.6057, 0.8597, 0.7341, 0.8613, 0.7341, 0.8613, 0.6081, 0.8597, 0.6081, 0.02022, 0.9879, 0.02022, 0.9941, 0.9916, 0.9941, 0.9916, 0.9879, 0.9889, 0.6081, 0.9873, 0.6081, 0.9873, 0.7341, 0.9889, 0.7341, 0.7321, 0.4801, 0.7321, 0.6049, 0.8581, 0.6049, 0.8581, 0.4801, 0.7321, 0.4789, 0.7321, 0.4801, 0.8581, 0.4801, 0.8581, 0.4789, 0.9889, 0.4789, 0.9873, 0.4789, 0.9873, 0.4801, 0.9889, 0.4801, 0.0141, 0.002322, 0.007965, 0.002322, 0.007965, 0.01191, 0.0141, 0.01191, 0.8605, 0.6049, 0.8613, 0.6049, 0.8613, 0.4801, 0.8605, 0.4801, 0.8589, 0.6049, 0.8605, 0.6049, 0.8605, 0.4801, 0.8589, 0.4801, 0.8581, 0.6049, 0.8589, 0.6049, 0.8589, 0.4801, 0.8581, 0.4801, 0.9889, 0.2205, 0.9873, 0.2205, 0.9873, 0.3453, 0.9889, 0.3453, 0.9977, 0.9912, 1.004, 0.9912, 1.004, 0.01191, 0.9977, 0.01191, 0.8597, 0.3465, 0.8613, 0.3465, 0.8613, 0.3453, 0.8597, 0.3453, 0.7313, 0.4789, 0.7305, 0.4789, 0.7305, 0.4801, 0.7313, 0.4801, 0.7321, 0.4789, 0.7313, 0.4789, 0.7313, 0.4801, 0.7321, 0.4801, 0.8613, 0.2205, 0.8613, 0.3453, 0.9873, 0.3453, 0.9873, 0.2205, 0.8613, 0.4789, 0.8613, 0.4801, 0.9873, 0.4801, 0.9873, 0.4789])
me_cube_002.materials.append(mat_material_002)
me_cube_002.update()

# ---- objects
ob_pizza_box_top = bpy.data.objects.new('Pizza Box Top', me_cube_001)
ob_pizza_slice_1 = bpy.data.objects.new('Pizza Slice 1', me_cylinder_004)
ob_pizza_slice_2 = bpy.data.objects.new('Pizza Slice 2', me_cylinder_005)
ob_pizza_slice_3 = bpy.data.objects.new('Pizza Slice 3', me_cylinder_006)
ob_pizza_slice_4 = bpy.data.objects.new('Pizza Slice 4', me_cylinder_007)
ob_pizza_box = bpy.data.objects.new('Pizza Box', me_cube_002)

# ---- transforms, parenting, visibility, modifiers, constraints
ob_pizza_box_top.location = (3.375e-10, -0.2765, 0.04314)
ob_pizza_box_top.rotation_euler = (3.157, -0.0, 0.0)
ob_pizza_box_top.scale = (1.152, 1.152, 1.152)
ob_pizza_slice_1.location = (0.0, 0.0, 0.0)
ob_pizza_slice_1.rotation_euler = (1.571, 0.0, 0.0)
ob_pizza_slice_2.location = (0.0, 0.0, 0.0)
ob_pizza_slice_2.rotation_euler = (1.571, 0.0, 0.0)
ob_pizza_slice_3.location = (0.0, 0.0, 0.0)
ob_pizza_slice_3.rotation_euler = (1.571, 0.0, 0.0)
ob_pizza_slice_4.location = (0.0, 0.0, 0.0)
ob_pizza_slice_4.rotation_euler = (1.571, 0.0, 0.0)
ob_pizza_box.location = (3.375e-10, 0.0404, 7.263e-18)
ob_pizza_box.rotation_euler = (1.571, 0.0, 0.0)
ob_pizza_box.scale = (1.171, 1.171, 1.171)

# ---- collection membership
col_collection.objects.link(ob_pizza_box_top)
col_collection.objects.link(ob_pizza_slice_1)
col_collection.objects.link(ob_pizza_slice_2)
col_collection.objects.link(ob_pizza_slice_3)
col_collection.objects.link(ob_pizza_slice_4)
col_collection.objects.link(ob_pizza_box)

# ---- scene / render settings (as saved in the file)
scene.frame_start = 1; scene.frame_end = 250; scene.frame_set(0)
scene.render.engine = 'BLENDER_EEVEE_NEXT'
scene.cycles.sampling_pattern = 'TABULATED_SOBOL'
bpy.context.view_layer.update()

# ---- added for rendering (the .blend has no active camera and no usable light): camera, sun
cam_auto = bpy.data.cameras.new('AutoCamera')
cam_auto.lens = 50.0
cam_auto.sensor_width = 36.0
cam_auto.clip_end = 1000.0
ob_auto_camera = bpy.data.objects.new('AutoCamera', cam_auto)
scene.collection.objects.link(ob_auto_camera)
ob_auto_camera.location = (1.03125, -1.2059, 1.1221)
ob_auto_camera.rotation_euler = (1.09748, -7.21219e-08, 0.694738)
scene.camera = ob_auto_camera
light_auto_sun = bpy.data.lights.new('AutoSun', 'SUN')
light_auto_sun.energy = 3.0
light_auto_sun.angle = 0.0523599
ob_auto_sun = bpy.data.objects.new('AutoSun', light_auto_sun)
scene.collection.objects.link(ob_auto_sun)
ob_auto_sun.rotation_euler = (0.872665, 0.174533, 0.523599)
bpy.context.view_layer.update()
